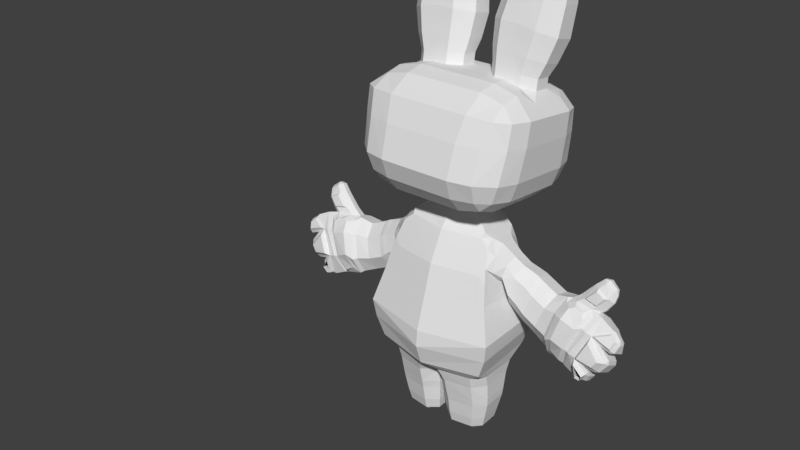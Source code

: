 # Source: Hare_wonderland.blend  (saved by Blender 2.79.0; exported with 4.5.12 LTS)
import bpy
from mathutils import Matrix  # noqa: F401  (used for matrix-valued properties, if any)

bpy.ops.wm.read_factory_settings(use_empty=True)
scene = bpy.context.scene
scene.name = 'Scene'

# ---- collections
col_collection_1 = bpy.data.collections.new('Collection 1'); scene.collection.children.link(col_collection_1)

# ---- materials (node trees are filled in below, after node groups)
mat_material = bpy.data.materials.new('Material')
mat_material.alpha_threshold = 0.0
mat_material.use_transparent_shadow = False
mat_material.roughness = 0.5
mat_material.line_color = (0.0, 0.0, 0.0, 1.0)

# ---- material node trees

# ---- world
world_world = bpy.data.worlds.new('World'); scene.world = world_world
world_world.color = (0.05088, 0.05088, 0.05088)
world_world.use_sun_shadow = False
world_world.sun_shadow_jitter_overblur = 0.0
world_world.cycles.sampling_method = 'MANUAL'

# ---- meshes
me_cube = bpy.data.meshes.new('Cube')
me_cube.from_pydata([(0.8092, 0.1037, 0.5572), (0.6679, -0.03277, 0.6102), (0.1969, 0.5882, 0.5191), (0.05567, 0.4606, 0.5797), (0.1969, 0.3208, 0.5996), (0.3382, 0.4606, 0.5797), (0.9182, 0.4312, 0.4204), (0.8013, 0.5804, 0.4463), (0.6679, 0.4566, 0.5403), (0.8092, 0.3134, 0.5273), (0.5185, 0.0148, 0.9755), (0.5185, 0.56, 0.8453), (0.328, 0.56, 0.8453), (0.1611, 0.4042, 0.8825), (0.4994, -0.01041, 0.7781), (0.7175, 0.004661, 0.9369), (0.8844, 0.152, 0.8674), (0.4994, 0.479, 0.7083), (0.8844, 0.3856, 0.8116), (0.7175, 0.5499, 0.8068), (0.0008858, -0.02876, 0.6495), (0.001136, -0.3304, -0.804), (0.3967, -0.2343, -0.804), (0.1611, 0.1706, 0.9383), (-0.4517, -1.021, -0.228), (-1.016, -0.4877, -0.2873), (-0.4444, -0.5119, -0.7731), (-0.7337, -0.9499, -0.2359), (-0.4444, -0.9349, -0.4797), (-0.7101, -0.8655, -0.477), (-0.9258, -0.4802, -0.5303), (-0.941, -0.7541, -0.2577), (-0.8537, -0.7299, -0.4921), (-0.4444, -0.7655, -0.6791), (-0.7218, -0.5034, -0.7083), (-0.7101, -0.7462, -0.6174), (-0.4517, 0.899, -0.4417), (-0.4444, 0.3276, -0.8665), (-1.016, 0.3655, -0.3823), (-0.4444, 0.8139, -0.6744), (-0.7337, 0.8277, -0.4338), (-0.7101, 0.7471, -0.6565), (-0.7218, 0.336, -0.8017), (-0.4444, 0.5981, -0.8309), (-0.7101, 0.5952, -0.7668), (-0.941, 0.6319, -0.412), (-0.9258, 0.3592, -0.6237), (-0.8537, 0.6115, -0.6414), (0.328, 0.0148, 0.9755), (1.058, -0.1482, 0.07367), (1.068, -0.1146, 0.373), (0.547, 0.06684, 1.274), (0.4994, -0.02876, 0.6495), (0.7765, 0.05572, 1.23), (-0.1318, 0.2378, 1.232), (0.4477, -0.2343, -0.804), (0.7251, -0.2258, -0.7392), (0.9291, -0.2026, -0.5612), (1.02, -0.2055, -0.3188), (0.0008861, -0.2706, 0.684), (0.001017, 0.8783, -0.05397), (0.001101, -1.021, -0.228), (0.001136, 0.3276, -0.8665), (0.001018, -0.9062, 0.1679), (0.000814, -0.7864, 0.4667), (0.0008861, -0.5062, 0.6442), (0.0008856, 0.4606, 0.5797), (0.0008856, 0.6816, 0.4748), (0.0008131, 0.8179, 0.2428), (0.001136, -0.5119, -0.7731), (0.001136, -0.7655, -0.6791), (0.001136, -0.9349, -0.4797), (-1.055, -0.4104, 0.1063), (-0.4689, -0.9062, 0.1679), (-0.4961, -0.2706, 0.684), (-0.9768, -0.658, 0.1371), (-1.065, -0.3693, 0.4085), (-0.9817, -0.6007, 0.4289), (-0.511, -0.7864, 0.4667), (-0.7616, -0.8399, 0.1597), (-0.8166, -0.7251, 0.4462), (-0.8059, -0.278, 0.6117), (-0.4961, -0.5062, 0.6442), (-0.7928, -0.5037, 0.5726), (-1.055, 0.3825, 0.007676), (-0.4961, 0.4606, 0.5797), (-0.4689, 0.8783, -0.05397), (-1.065, 0.4008, 0.301), (-0.9768, 0.6301, -0.02311), (-0.9817, 0.6298, 0.2571), (-0.4961, 0.6816, 0.4748), (-0.5438, 0.6651, 1.124), (-0.7928, 0.6648, 0.4059), (-0.7616, 0.8121, -0.04573), (-0.511, 0.8179, 0.2428), (-0.8166, 0.7542, 0.2398), (0.0011, 0.899, -0.4417), (0.001136, 0.8139, -0.6744), (0.001136, 0.5981, -0.8309), (0.1863, -0.9062, 0.1679), (0.2028, -0.7864, 0.4667), (0.1969, -0.5062, 0.6442), (0.3275, 0.06684, 1.274), (0.1969, 0.6816, 0.4748), (0.2028, 0.8179, 0.2428), (0.1767, -0.5119, -0.7731), (0.1767, -0.7655, -0.6791), (-0.7733, 0.654, 1.08), (0.1767, -0.9349, -0.4797), (0.1796, 0.899, -0.4417), (0.1767, 0.8139, -0.6744), (0.1767, 0.5981, -0.8309), (-0.3597, 0.3276, -0.8665), (-0.1763, -1.021, -0.228), (-0.183, 0.8783, -0.05397), (-0.1936, -0.2706, 0.684), (-0.1734, 0.5981, -0.8309), (-0.1734, 0.8139, -0.6744), (-0.1763, 0.899, -0.4417), (-0.1734, -0.9349, -0.4797), (-0.1734, -0.7655, -0.6791), (-0.1734, -0.5119, -0.7731), (-0.1995, 0.8179, 0.2428), (-0.1936, 0.6816, 0.4748), (-0.3242, 0.06684, 1.274), (-0.1936, -0.5062, 0.6442), (-0.1995, -0.7864, 0.4667), (-0.183, -0.9062, 0.1679), (0.1969, -0.2706, 0.684), (0.1863, 0.8783, -0.05397), (0.1796, -1.021, -0.228), (0.3629, 0.3276, -0.8665), (-1.016, -0.2055, -0.3188), (-0.9258, -0.2026, -0.5612), (-0.7218, -0.2258, -0.7392), (-0.4444, -0.2343, -0.804), (0.7765, 0.654, 1.08), (-0.7733, 0.05572, 1.23), (0.8199, 0.7542, 0.2398), (0.5143, 0.8179, 0.2428), (-0.4961, -0.02876, 0.6495), (-0.5438, 0.06684, 1.274), (-1.065, -0.1146, 0.373), (-1.055, -0.1482, 0.07367), (-0.3247, 0.0148, 0.9755), (0.7649, 0.8121, -0.04573), (-0.1578, 0.1706, 0.9383), (-0.3934, -0.2343, -0.804), (0.796, 0.6648, 0.4059), (-0.7142, 0.5499, 0.8068), (-0.8811, 0.3856, 0.8116), (-0.4961, 0.479, 0.7083), (-0.8811, 0.152, 0.8674), (-0.7142, 0.004661, 0.9369), (-0.4961, -0.01041, 0.7781), (-0.1578, 0.4042, 0.8825), (0.547, 0.6651, 1.124), (-0.3247, 0.56, 0.8453), (-0.5152, 0.56, 0.8453), (-0.5152, 0.0148, 0.9755), (0.4994, 0.6816, 0.4748), (0.985, 0.6298, 0.2571), (0.9801, 0.6301, -0.02311), (1.068, 0.4008, 0.301), (-0.8059, 0.3134, 0.5273), (-0.6646, 0.4566, 0.5403), (-0.798, 0.5804, 0.4463), (-0.915, 0.4312, 0.4204), (0.4722, 0.8783, -0.05397), (0.4994, 0.4606, 0.5797), (1.058, 0.3825, 0.007676), (0.796, -0.5037, 0.5726), (-0.3349, 0.4606, 0.5797), (-0.1936, 0.3208, 0.5996), (-0.05239, 0.4606, 0.5797), (-0.1936, 0.5882, 0.5191), (0.4994, -0.5062, 0.6442), (0.8092, -0.278, 0.6117), (0.8199, -0.7251, 0.4462), (0.7649, -0.8399, 0.1597), (-0.6646, -0.03277, 0.6102), (-0.8059, 0.1037, 0.5572), (-0.9137, -0.06883, 0.492), (-0.8059, -0.176, 0.5971), (0.5143, -0.7864, 0.4667), (0.985, -0.6007, 0.4289), (1.068, -0.3693, 0.4085), (0.9801, -0.658, 0.1371), (-0.1936, 0.1111, 0.6296), (-0.3349, -0.02876, 0.6495), (-0.1936, -0.1686, 0.6695), (-0.05239, -0.02876, 0.6495), (0.4994, -0.2706, 0.684), (0.4722, -0.9062, 0.1679), (-0.6646, 0.475, 0.669), (-0.8059, 0.3318, 0.6559), (1.058, -0.4104, 0.1063), (0.1351, 0.2378, 1.232), (0.857, 0.6115, -0.6414), (0.9291, 0.3592, -0.6237), (-0.1936, 0.3392, 0.7283), (-0.3349, 0.479, 0.7083), (-0.8059, 0.1221, 0.6859), (-0.6646, -0.01441, 0.7388), (0.9443, 0.6319, -0.412), (0.7134, 0.5952, -0.7668), (-0.3349, -0.01041, 0.7781), (-0.1936, 0.1294, 0.7582), (-0.3242, 0.6651, 1.124), (-0.9656, 0.2173, 1.15), (-0.9656, 0.4737, 1.086), (-0.1318, 0.4941, 1.167), (-0.1959, 0.3286, 1.565), (-0.3753, 0.1654, 1.585), (-0.5799, 0.1654, 1.585), (-0.5799, 0.7364, 1.517), (-0.1959, 0.5733, 1.536), (-0.3753, 0.7364, 1.517), (-0.7939, 0.1604, 1.542), (-0.9732, 0.3194, 1.487), (-0.7939, 0.7314, 1.475), (-0.9732, 0.5641, 1.458), (-0.9671, 0.5758, 1.7), (-0.8011, 0.7149, 1.724), (-0.4137, 0.2361, 1.795), (-0.6031, 0.2361, 1.795), (-0.6031, 0.7169, 1.764), (-0.2477, 0.5796, 1.773), (-0.2477, 0.3735, 1.786), (-0.8011, 0.2341, 1.755), (-0.9671, 0.3697, 1.713), (-0.4137, 0.7169, 1.764), (-0.8565, 0.5954, 1.838), (-0.8565, 0.3893, 1.852), (-0.3458, 0.6003, 1.876), (-0.3458, 0.3943, 1.889), (-0.6013, 0.6083, 1.919), (-0.6013, 0.4023, 1.932), (0.4477, 0.5981, -0.8309), (0.7251, 0.336, -0.8017), (-0.2348, 0.178, -0.9135), (-0.2348, -0.181, -0.8644), (0.7134, 0.7471, -0.6565), (0.737, 0.8277, -0.4338), (-0.1971, 0.133, -0.9789), (-0.1971, -0.1641, -0.9182), (0.4477, 0.8139, -0.6744), (1.02, 0.3655, -0.3823), (-0.264, 0.1775, -1.028), (-0.264, -0.2191, -0.9467), (0.4477, 0.3276, -0.8665), (0.455, 0.899, -0.4417), (-0.3927, 0.2166, -1.111), (-0.3927, -0.2718, -1.007), (0.7134, -0.7462, -0.6174), (0.7251, -0.5034, -0.7083), (-0.7452, 0.09016, -1.653), (-0.7415, -0.07907, -1.722), (0.4477, -0.7655, -0.6791), (0.857, -0.7299, -0.4921), (0.0007745, 0.2798, -1.649), (-0.7953, 0.02016, -1.405), (-0.768, 0.1116, -1.527), (0.0007743, -0.6864, -1.54), (0.9443, -0.7541, -0.2577), (0.9291, -0.4802, -0.5303), (0.0001181, 0.3082, -1.941), (-0.7415, 0.1671, -1.947), (-0.7415, -0.6307, -1.885), (0.0001178, -0.7878, -1.891), (0.7134, -0.8655, -0.477), (0.4477, -0.9349, -0.4797), (-0.0007086, 0.4, -2.286), (-0.859, 0.2305, -2.306), (-0.859, -0.7363, -2.327), (-0.0007089, -0.9251, -2.349), (0.737, -0.9499, -0.2359), (0.4477, -0.5119, -0.7731), (1.02, -0.4877, -0.2873), (0.455, -1.021, -0.228), (-0.1688, 0.4142, -2.501), (-0.8247, 0.2447, -2.517), (-0.1366, 0.4142, -2.784), (-0.7282, 0.2447, -2.78), (-0.2876, 0.5621, -2.417), (-0.2554, 0.5621, -2.7), (-0.2578, 0.6941, -2.316), (-0.2257, 0.6488, -2.595), (-0.001358, 0.7299, -2.235), (-0.0005972, 0.6846, -2.516), (-0.2408, 0.67, -2.004), (-0.001027, 0.7077, -1.883), (-0.2408, 0.5311, -2.074), (-0.001027, 0.5688, -1.952), (-0.2428, 0.4411, -2.318), (-0.003065, 0.4788, -2.197), (-0.2484, 0.1754, -3.349), (-0.03283, 4.053e-06, -3.351), (-0.0008459, 0.425, -2.813), (-0.0006445, 0.5996, -2.701), (-0.8247, -0.7084, -2.563), (-0.7282, -0.6693, -2.823), (-0.00048, -0.9431, -2.564), (-0.0005534, -0.8545, -2.831), (-0.6601, -0.02355, -3.346), (-0.5088, 0.1182, -3.347), (-0.02027, -0.4333, -3.351), (-0.1923, -0.5727, -3.35), (-0.537, -0.5139, -3.345), (-0.6671, -0.3702, -3.344), (-0.0004819, 0.1899, -2.968), (-0.1355, 0.2947, -2.968), (-0.07791, 0.3776, -2.864), (-0.0007569, 0.4023, -2.85), (-0.5578, 0.1944, -2.966), (-0.6845, 0.05171, -2.964), (-0.7055, 0.2151, -2.845), (-0.6841, -0.4451, -2.958), (-0.5514, -0.6068, -2.957), (-0.714, -0.6361, -2.859), (-0.135, -0.6925, -2.962), (-0.0005426, -0.59, -2.964), (-0.0005534, -0.8252, -2.862), (-0.2481, 0.2355, -3.136), (-0.02928, 0.03318, -3.136), (-0.6661, 0.006076, -3.131), (-0.5125, 0.1696, -3.134), (-0.5411, -0.5593, -3.125), (-0.6732, -0.3936, -3.125), (-0.01652, -0.4665, -3.132), (-0.1911, -0.6272, -3.129), (-0.03039, -0.4171, -3.454), (-0.04262, -0.01453, -3.454), (-0.533, -0.4919, -3.448), (-0.1977, -0.5466, -3.453), (-0.2523, 0.1484, -3.452), (-0.6596, -0.3584, -3.447), (-0.5056, 0.09531, -3.451), (-0.6528, -0.03641, -3.449), (-0.04462, -0.394, -3.658), (-0.05564, -0.03567, -3.65), (-0.4978, -0.4605, -3.665), (-0.1955, -0.5091, -3.664), (-0.2447, 0.1095, -3.649), (-0.612, -0.3416, -3.664), (-0.4731, 0.06227, -3.654), (-0.6058, -0.05492, -3.659), (-0.06592, -0.3684, -3.802), (-0.07582, -0.05185, -3.793), (-0.4732, -0.4272, -3.809), (-0.2015, -0.4702, -3.808), (-0.2457, 0.07638, -3.793), (-0.5758, -0.3221, -3.808), (-0.451, 0.03469, -3.798), (-0.5702, -0.06885, -3.803), (-0.4481, -0.3437, -3.886), (-0.2266, -0.3867, -3.884), (-0.4481, -0.2102, -3.886), (-0.2266, -0.2532, -3.884), (-0.4481, -0.07671, -3.886), (-0.2266, -0.1197, -3.884), (-0.7448, -0.2395, -1.705), (-0.7713, -0.3355, -1.603), (-0.7974, -0.2852, -1.461), (-0.8074, -0.1478, -1.38), (-0.6103, 0.1816, -1.371), (-0.5842, 0.08563, -1.242), (-0.5133, 0.2012, -1.206), (-0.495, 0.2076, -1.262), (-0.5842, -0.2717, -1.176), (-0.6065, -0.4186, -1.251), (-0.4953, -0.3943, -1.157), (-0.5188, -0.3412, -1.106), (-0.6757, -0.05354, -1.616), (-0.6543, 0.1636, -1.557), (-0.5867, 0.1713, -1.647), (-0.6951, 0.1585, -1.735), (-0.6565, -0.5115, -1.461), (-0.6757, -0.3441, -1.573), (-0.6923, -0.5683, -1.629), (-0.587, -0.5655, -1.542), (-0.6952, -0.3743, -1.34), (-0.6802, -0.2029, -1.24), (-0.674, 0.0067, -1.274), (-0.6823, 0.1207, -1.43), (-0.7141, -0.3173, -1.652), (-0.7117, -0.437, -1.52), (-0.6969, 0.09405, -1.589), (-0.7158, -0.1171, -1.673), (-0.8981, -0.2669, -1.595), (-0.8481, -0.3198, -1.81), (-0.9054, 0.05448, -1.51), (-0.9218, -0.1223, -1.474), (-0.7982, -0.04993, -1.988), (-0.8136, 0.1281, -1.883), (-0.8576, 0.1507, -1.694), (-0.8043, -0.2188, -1.963), (-0.9708, 0.1878, -1.771), (-1.039, 0.08629, -1.574), (-0.9001, -0.03471, -2.087), (-0.9132, 0.1603, -1.974), (-1.069, -0.1051, -1.535), (-1.044, -0.2641, -1.666), (-0.9797, -0.3251, -1.896), (-0.9176, -0.218, -2.06), (-1.03, 0.2018, -1.801), (-1.097, 0.09439, -1.597), (-0.9496, -0.02597, -2.128), (-0.9699, 0.1753, -2.01), (-1.121, -0.1047, -1.556), (-1.09, -0.2684, -1.692), (-1.022, -0.3292, -1.93), (-0.9613, -0.2163, -2.1), (-1.108, 0.2095, -1.844), (-1.17, 0.09668, -1.637), (-1.013, -0.01716, -2.177), (-1.045, 0.1861, -2.057), (-1.183, -0.1069, -1.595), (-1.142, -0.2713, -1.733), (-1.069, -0.3292, -1.976), (-1.014, -0.2111, -2.148), (-1.345, 0.1847, -1.95), (-1.397, 0.07658, -1.737), (-1.228, -0.04756, -2.272), (-1.28, 0.1572, -2.162), (-1.39, -0.1251, -1.686), (-1.333, -0.2913, -1.816), (-1.255, -0.3535, -2.056), (-1.211, -0.2391, -2.234), (-1.536, 0.162, -1.968), (-1.571, 0.05248, -1.705), (-1.421, -0.08678, -2.361), (-1.479, 0.1295, -2.229), (-1.489, -0.3338, -1.796), (-1.418, -0.403, -2.091), (-1.39, -0.2862, -2.312), (-1.582, 0.154, -1.974), (-1.917, -0.1525, -1.405), (-1.46, -0.1092, -2.39), (-1.522, 0.1197, -2.25), (-1.853, -0.09273, -1.391), (-1.532, -0.3704, -1.792), (-1.457, -0.4436, -2.104), (-1.427, -0.3201, -2.338), (-1.881, 0.05778, -2.038), (-2.113, -0.1204, -1.53), (-1.674, -0.1562, -2.463), (-1.764, 0.02987, -2.325), (-2.056, -0.1662, -1.476), (-1.872, -0.3687, -1.827), (-1.732, -0.4282, -2.15), (-1.653, -0.3277, -2.398), (-1.932, 0.03857, -2.059), (-2.049, -0.05563, -1.771), (-1.693, -0.1754, -2.467), (-1.793, 0.01066, -2.336), (-2.049, -0.2364, -1.69), (-1.938, -0.3879, -1.848), (-1.775, -0.4474, -2.159), (-1.676, -0.3469, -2.401), (-1.852, -0.02364, -1.414), (-1.907, 0.01651, -1.462), (-2.045, -0.01615, -1.539), (-2.107, -0.08045, -1.548), (-1.699, 0.02141, -1.706), (-1.612, -0.02361, -1.676), (-1.61, 0.06287, -1.755), (-1.603, -0.122, -1.645), (-1.686, -0.192, -1.634), (-1.58, -0.231, -1.667), (-1.55, -0.1577, -1.639), (-1.974, -0.09562, -1.715), (-1.899, -0.02022, -1.732), (-1.957, -0.01758, -1.801), (-1.881, -0.2093, -1.652), (-1.972, -0.1564, -1.688), (-2.029, -0.2316, -1.682), (-1.944, -0.2572, -1.705), (-1.701, -0.03093, -1.592), (-1.777, 0.0155, -1.631), (-1.772, -0.1799, -1.564), (-1.696, -0.1108, -1.566), (-1.954, -0.02227, -1.676), (-2.027, -0.09663, -1.668), (-2.027, -0.1428, -1.647), (-1.948, -0.1958, -1.602), (-1.988, -0.1034, -1.329), (-2.089, -0.1143, -1.402), (-1.935, -0.0008276, -1.328), (-1.94, -0.05584, -1.31), (-2.12, -0.04607, -1.465), (-2.072, 0.005137, -1.45), (-1.973, 0.03115, -1.373), (-2.127, -0.07786, -1.452), (-2.105, -0.01732, -1.403), (-2.006, 0.008694, -1.326), (-2.106, -0.06275, -1.386), (-2.005, -0.04953, -1.307), (-2.024, -0.198, -1.478), (-1.941, -0.2205, -1.574), (-1.918, -0.1875, -1.424), (-1.808, -0.2084, -1.545), (-1.624, -0.4237, -1.778), (-1.549, -0.4771, -2.051), (-1.505, -0.3868, -2.259), (-1.804, -0.4203, -1.841), (-1.692, -0.4642, -2.118), (-1.62, -0.391, -2.335), (-1.724, -0.2927, -1.649), (-1.664, -0.3218, -1.67), (-1.857, -0.3387, -1.737), (-1.828, -0.3041, -1.684), (0.8092, 0.3318, 0.6559), (0.6679, 0.475, 0.669), (0.05567, -0.02876, 0.6495), (0.1969, -0.1686, 0.6695), (0.3382, -0.02876, 0.6495), (0.1969, 0.1111, 0.6296), (0.8092, -0.176, 0.5971), (0.917, -0.06883, 0.492), (-1.874, -0.4389, -2.449), (-1.868, -0.489, -2.253), (-1.966, -0.4601, -2.386), (-1.926, -0.4328, -2.465), (-2.205, -0.3304, -1.804), (-2.053, -0.3949, -1.858), (-2.267, -0.3499, -1.861), (-2.239, -0.3924, -1.932), (-2.005, -0.447, -1.932), (-1.903, -0.4929, -2.149), (-2.143, -0.4574, -2.119), (-2.082, -0.4729, -2.198), (-2.106, -0.06986, -2.125), (-1.998, 0.002459, -2.11), (-2.212, -0.1109, -1.885), (-2.224, -0.1496, -1.839), (-2.196, -0.1088, -1.842), (-1.864, -0.2496, -2.537), (-1.882, -0.1964, -2.532), (-1.838, -0.212, -2.537), (-1.903, -0.007916, -2.402), (-1.966, -0.09948, -2.404), (-2.224, -0.2411, -1.79), (-2.207, -0.2891, -1.797), (-2.194, -0.2647, -1.76), (-2.004, -0.3761, -1.869), (-2.111, -0.3665, -1.949), (-1.948, -0.4136, -2.256), (-1.855, -0.4426, -2.184), (-1.863, -0.3731, -2.456), (-1.855, -0.3312, -2.5), (-1.821, -0.3602, -2.471), (-2.204, -0.391, -2.14), (-2.237, -0.3513, -2.109), (-2.238, -0.3546, -2.164), (-2.115, -0.4135, -2.255), (-2.147, -0.3775, -2.286), (-2.093, -0.3859, -2.303), (-2.122, -0.1409, -2.398), (-2.106, -0.1784, -2.404), (-2.156, -0.1895, -2.377), (-2.21, -0.1314, -2.258), (-2.236, -0.1795, -2.256), (-2.23, -0.1594, -2.21), (-2.266, -0.1226, -2.109), (-2.257, -0.142, -2.127), (-2.297, -0.1808, -2.079), (-2.307, -0.1728, -1.933), (-2.327, -0.227, -1.938), (-2.311, -0.2135, -1.887), (-2.309, -0.2702, -1.858), (-2.322, -0.2935, -1.907), (-2.292, -0.3154, -1.873), (-2.255, -0.3727, -1.969), (-2.287, -0.3401, -1.997), (-2.244, -0.3546, -2.011), (-1.944, -0.2245, -2.537), (-1.926, -0.2696, -2.547), (-1.973, -0.2648, -2.528), (-1.994, -0.1705, -2.476), (-2.013, -0.2303, -2.469), (-2.009, -0.1827, -2.428), (-1.991, -0.4024, -2.369), (-2.012, -0.3852, -2.337), (-2.016, -0.356, -2.407), (-1.935, -0.3647, -2.479), (-1.973, -0.3261, -2.501), (-1.922, -0.3241, -2.523), (0.1969, 0.3392, 0.7283), (0.3382, 0.479, 0.7083), (0.8092, 0.1221, 0.6859), (0.6679, -0.01441, 0.7388), (0.3382, -0.01041, 0.7781), (0.1969, 0.1294, 0.7582), (0.3275, 0.6651, 1.124), (0.9689, 0.2173, 1.15), (0.9689, 0.4737, 1.086), (0.1351, 0.4941, 1.167), (0.1992, 0.3286, 1.565), (0.3785, 0.1654, 1.585), (0.5832, 0.1654, 1.585), (0.5832, 0.7364, 1.517), (0.1992, 0.5733, 1.536), (0.3785, 0.7364, 1.517), (0.7972, 0.1604, 1.542), (0.9765, 0.3194, 1.487), (0.7972, 0.7314, 1.475), (0.9765, 0.5641, 1.458), (0.9704, 0.5758, 1.7), (0.8044, 0.7149, 1.724), (0.417, 0.2361, 1.795), (0.6064, 0.2361, 1.795), (0.6064, 0.7169, 1.764), (0.251, 0.5796, 1.773), (0.251, 0.3735, 1.786), (0.8044, 0.2341, 1.755), (0.9704, 0.3697, 1.713), (0.417, 0.7169, 1.764), (0.8598, 0.5954, 1.838), (0.8598, 0.3893, 1.852), (0.349, 0.6003, 1.876), (0.349, 0.3943, 1.889), (0.6046, 0.6083, 1.919), (0.6046, 0.4023, 1.932), (0.001136, 0.2544, -0.9135), (0.2381, 0.178, -0.9135), (0.2381, -0.181, -0.8644), (0.001136, -0.2669, -0.8644), (0.0005897, 0.1862, -0.9813), (0.2003, 0.133, -0.9789), (0.2003, -0.1641, -0.9182), (0.00059, -0.2233, -0.9155), (0.0007404, 0.2484, -1.031), (0.2673, 0.1775, -1.028), (0.2673, -0.2191, -0.9467), (0.0007404, -0.2981, -0.9431), (0.0009212, 0.3034, -1.114), (0.396, 0.2166, -1.111), (0.396, -0.2718, -1.007), (0.0009214, -0.3686, -1.005), (0.001504, 0.2934, -1.264), (0.7485, 0.09016, -1.653), (0.7448, -0.07907, -1.722), (0.001504, -0.49, -1.155), (0.7986, 0.02016, -1.405), (0.7713, 0.1116, -1.527), (0.7448, 0.1671, -1.947), (0.7448, -0.6307, -1.885), (0.8623, 0.2305, -2.306), (0.8623, -0.7363, -2.327), (0.172, 0.4142, -2.501), (0.828, 0.2447, -2.517), (0.1399, 0.4142, -2.784), (0.7315, 0.2447, -2.78), (0.2909, 0.5621, -2.417), (0.2587, 0.5621, -2.7), (0.2611, 0.6941, -2.316), (0.2289, 0.6488, -2.595), (0.244, 0.67, -2.004), (0.244, 0.5311, -2.074), (0.2461, 0.4411, -2.318), (0.2517, 0.1754, -3.349), (0.03612, 4.053e-06, -3.351), (0.828, -0.7084, -2.563), (0.7315, -0.6693, -2.823), (0.6634, -0.02355, -3.346), (0.5121, 0.1182, -3.347), (0.02355, -0.4333, -3.351), (0.1956, -0.5727, -3.35), (0.5402, -0.5139, -3.345), (0.6704, -0.3702, -3.344), (0.1388, 0.2947, -2.968), (0.0812, 0.3776, -2.864), (0.5611, 0.1944, -2.966), (0.6878, 0.05171, -2.964), (0.7088, 0.2151, -2.845), (0.6874, -0.4451, -2.958), (0.5547, -0.6068, -2.957), (0.7173, -0.6361, -2.859), (0.1383, -0.6925, -2.962), (0.2514, 0.2355, -3.136), (0.03256, 0.03318, -3.136), (0.6694, 0.006076, -3.131), (0.5158, 0.1696, -3.134), (0.5444, -0.5593, -3.125), (0.6765, -0.3936, -3.125), (0.0198, -0.4665, -3.132), (0.1944, -0.6272, -3.129), (0.03368, -0.4171, -3.454), (0.04591, -0.01453, -3.454), (0.5363, -0.4919, -3.448), (0.201, -0.5466, -3.453), (0.2556, 0.1484, -3.452), (0.6629, -0.3584, -3.447), (0.5089, 0.09531, -3.451), (0.6561, -0.03641, -3.449), (0.04791, -0.394, -3.658), (0.05893, -0.03567, -3.65), (0.5011, -0.4605, -3.665), (0.1988, -0.5091, -3.664), (0.248, 0.1095, -3.649), (0.6152, -0.3416, -3.664), (0.4764, 0.06227, -3.654), (0.6091, -0.05492, -3.659), (0.0692, -0.3684, -3.802), (0.07911, -0.05185, -3.793), (0.4765, -0.4272, -3.809), (0.2048, -0.4702, -3.808), (0.249, 0.07638, -3.793), (0.579, -0.3221, -3.808), (0.4543, 0.03469, -3.798), (0.5735, -0.06885, -3.803), (0.4514, -0.3437, -3.886), (0.2299, -0.3867, -3.884), (0.4514, -0.2102, -3.886), (0.2299, -0.2532, -3.884), (0.4514, -0.07671, -3.886), (0.2299, -0.1197, -3.884), (0.7481, -0.2395, -1.705), (0.7746, -0.3355, -1.603), (0.8007, -0.2852, -1.461), (0.8107, -0.1478, -1.38), (0.6135, 0.1816, -1.371), (0.5875, 0.08563, -1.242), (0.5166, 0.2012, -1.206), (0.4983, 0.2076, -1.262), (0.5875, -0.2717, -1.176), (0.6098, -0.4186, -1.251), (0.4986, -0.3943, -1.157), (0.5221, -0.3412, -1.106), (0.679, -0.05354, -1.616), (0.6576, 0.1636, -1.557), (0.59, 0.1713, -1.647), (0.6984, 0.1585, -1.735), (0.6598, -0.5115, -1.461), (0.679, -0.3441, -1.573), (0.6956, -0.5683, -1.629), (0.5903, -0.5655, -1.542), (0.6984, -0.3743, -1.34), (0.6835, -0.2029, -1.24), (0.6773, 0.0067, -1.274), (0.6856, 0.1207, -1.43), (0.7174, -0.3173, -1.652), (0.715, -0.437, -1.52), (0.7002, 0.09405, -1.589), (0.7191, -0.1171, -1.673), (0.9014, -0.2669, -1.595), (0.8514, -0.3198, -1.81), (0.9087, 0.05448, -1.51), (0.925, -0.1223, -1.474), (0.8015, -0.04993, -1.988), (0.8169, 0.1281, -1.883), (0.8609, 0.1507, -1.694), (0.8076, -0.2188, -1.963), (0.9741, 0.1878, -1.771), (1.042, 0.08629, -1.574), (0.9034, -0.03471, -2.087), (0.9164, 0.1603, -1.974), (1.072, -0.1051, -1.535), (1.047, -0.2641, -1.666), (0.983, -0.3251, -1.896), (0.9209, -0.218, -2.06), (1.034, 0.2018, -1.801), (1.101, 0.09439, -1.597), (0.9528, -0.02597, -2.128), (0.9732, 0.1753, -2.01), (1.125, -0.1047, -1.556), (1.094, -0.2684, -1.692), (1.025, -0.3292, -1.93), (0.9646, -0.2163, -2.1), (1.112, 0.2095, -1.844), (1.173, 0.09668, -1.637), (1.016, -0.01716, -2.177), (1.049, 0.1861, -2.057), (1.187, -0.1069, -1.595), (1.146, -0.2713, -1.733), (1.073, -0.3292, -1.976), (1.018, -0.2111, -2.148), (1.349, 0.1847, -1.95), (1.4, 0.07658, -1.737), (1.231, -0.04756, -2.272), (1.283, 0.1572, -2.162), (1.394, -0.1251, -1.686), (1.337, -0.2913, -1.816), (1.258, -0.3535, -2.056), (1.214, -0.2391, -2.234), (1.539, 0.162, -1.968), (1.574, 0.05248, -1.705), (1.424, -0.08678, -2.361), (1.482, 0.1295, -2.229), (1.553, -0.1577, -1.639), (1.493, -0.3338, -1.796), (1.422, -0.403, -2.091), (1.393, -0.2862, -2.312), (1.585, 0.154, -1.974), (1.921, -0.1525, -1.405), (1.463, -0.1092, -2.39), (1.525, 0.1197, -2.25), (1.857, -0.09273, -1.391), (1.536, -0.3704, -1.792), (1.461, -0.4436, -2.104), (1.43, -0.3201, -2.338), (1.885, 0.05778, -2.038), (2.116, -0.1204, -1.53), (1.677, -0.1562, -2.463), (1.767, 0.02987, -2.325), (2.059, -0.1662, -1.476), (1.875, -0.3687, -1.827), (1.735, -0.4282, -2.15), (1.656, -0.3277, -2.398), (1.935, 0.03857, -2.059), (2.053, -0.05563, -1.771), (1.696, -0.1754, -2.467), (1.796, 0.01066, -2.336), (2.052, -0.2364, -1.69), (1.942, -0.3879, -1.848), (1.778, -0.4474, -2.159), (1.679, -0.3469, -2.401), (1.855, -0.02364, -1.414), (1.91, 0.01651, -1.462), (2.049, -0.01615, -1.539), (2.111, -0.08045, -1.548), (1.702, 0.02141, -1.706), (1.616, -0.02361, -1.676), (1.614, 0.06287, -1.755), (1.606, -0.122, -1.645), (1.689, -0.192, -1.634), (1.584, -0.231, -1.667), (1.978, -0.09562, -1.715), (1.902, -0.02022, -1.732), (1.961, -0.01758, -1.801), (1.884, -0.2093, -1.652), (1.975, -0.1564, -1.688), (2.033, -0.2316, -1.682), (1.947, -0.2572, -1.705), (1.704, -0.03093, -1.592), (1.781, 0.0155, -1.631), (1.776, -0.1799, -1.564), (1.7, -0.1108, -1.566), (1.958, -0.02227, -1.676), (2.03, -0.09663, -1.668), (2.031, -0.1428, -1.647), (1.951, -0.1958, -1.602), (1.991, -0.1034, -1.329), (2.092, -0.1143, -1.402), (1.939, -0.0008276, -1.328), (1.943, -0.05584, -1.31), (2.124, -0.04607, -1.465), (2.076, 0.005137, -1.45), (1.976, 0.03115, -1.373), (2.13, -0.07786, -1.452), (2.109, -0.01732, -1.403), (2.009, 0.008694, -1.326), (2.109, -0.06275, -1.386), (2.008, -0.04953, -1.307), (2.027, -0.198, -1.478), (1.945, -0.2205, -1.574), (1.921, -0.1875, -1.424), (1.811, -0.2084, -1.545), (1.628, -0.4237, -1.778), (1.552, -0.4771, -2.051), (1.508, -0.3868, -2.259), (1.808, -0.4203, -1.841), (1.696, -0.4642, -2.118), (1.624, -0.391, -2.335), (1.728, -0.2927, -1.649), (1.667, -0.3218, -1.67), (1.86, -0.3387, -1.737), (1.832, -0.3041, -1.684), (1.877, -0.4389, -2.449), (1.871, -0.489, -2.253), (1.97, -0.4601, -2.386), (1.929, -0.4328, -2.465), (2.208, -0.3304, -1.804), (2.056, -0.3949, -1.858), (2.271, -0.3499, -1.861), (2.243, -0.3924, -1.932), (2.008, -0.447, -1.932), (1.906, -0.4929, -2.149), (2.146, -0.4574, -2.119), (2.085, -0.4729, -2.198), (2.109, -0.06986, -2.125), (2.002, 0.002459, -2.11), (2.215, -0.1109, -1.885), (2.227, -0.1496, -1.839), (2.199, -0.1088, -1.842), (1.867, -0.2496, -2.537), (1.885, -0.1964, -2.532), (1.841, -0.212, -2.537), (1.906, -0.007916, -2.402), (1.969, -0.09948, -2.404), (2.227, -0.2411, -1.79), (2.211, -0.2891, -1.797), (2.198, -0.2647, -1.76), (2.007, -0.3761, -1.869), (2.114, -0.3665, -1.949), (1.951, -0.4136, -2.256), (1.858, -0.4426, -2.184), (1.866, -0.3731, -2.456), (1.858, -0.3312, -2.5), (1.824, -0.3602, -2.471), (2.207, -0.391, -2.14), (2.24, -0.3513, -2.109), (2.242, -0.3546, -2.164), (2.119, -0.4135, -2.255), (2.15, -0.3775, -2.286), (2.097, -0.3859, -2.303), (2.125, -0.1409, -2.398), (2.109, -0.1784, -2.404), (2.16, -0.1895, -2.377), (2.214, -0.1314, -2.258), (2.239, -0.1795, -2.256), (2.234, -0.1594, -2.21), (2.269, -0.1226, -2.109), (2.26, -0.142, -2.127), (2.3, -0.1808, -2.079), (2.311, -0.1728, -1.933), (2.331, -0.227, -1.938), (2.314, -0.2135, -1.887), (2.312, -0.2702, -1.858), (2.325, -0.2935, -1.907), (2.295, -0.3154, -1.873), (2.258, -0.3727, -1.969), (2.29, -0.3401, -1.997), (2.248, -0.3546, -2.011), (1.947, -0.2245, -2.537), (1.93, -0.2696, -2.547), (1.976, -0.2648, -2.528), (1.998, -0.1705, -2.476), (2.016, -0.2303, -2.469), (2.013, -0.1827, -2.428), (1.994, -0.4024, -2.369), (2.015, -0.3852, -2.337), (2.02, -0.356, -2.407), (1.938, -0.3647, -2.479), (1.977, -0.3261, -2.501), (1.925, -0.3241, -2.523)], [], [(114, 118, 36, 86), (147, 121, 26, 135), (132, 143, 84, 38), (140, 189, 206, 154), (113, 127, 73, 24), (197, 598, 602, 597), (102, 599, 598, 197), (156, 601, 606, 136), (603, 617, 612, 601), (606, 609, 608, 607), (10, 51, 102, 48), (23, 197, 597, 13), (48, 102, 197, 23), (18, 596, 595, 16), (15, 53, 51, 10), (16, 595, 53, 15), (12, 594, 156, 11), (13, 597, 594, 12), (597, 602, 603, 594), (24, 27, 29, 28), (27, 31, 32, 29), (25, 30, 32, 31), (30, 34, 35, 32), (26, 33, 35, 34), (33, 28, 29, 35), (29, 32, 35), (36, 39, 41, 40), (39, 43, 44, 41), (37, 42, 44, 43), (42, 46, 47, 44), (38, 45, 47, 46), (45, 40, 41, 47), (41, 44, 47), (136, 606, 607, 596), (589, 12, 11, 17), (588, 13, 12, 589), (17, 11, 19, 513), (590, 16, 15, 591), (591, 15, 10, 14), (512, 18, 16, 590), (593, 23, 13, 588), (14, 10, 48, 592), (19, 136, 596, 18), (517, 516, 592, 593), (513, 512, 9, 8), (1, 0, 590, 591), (588, 589, 5, 4), (72, 75, 77, 76), (75, 79, 80, 77), (73, 78, 80, 79), (78, 82, 83, 80), (74, 81, 83, 82), (81, 76, 77, 83), (77, 80, 83), (84, 87, 89, 88), (85, 90, 92, 166, 165), (164, 181, 202, 195), (90, 94, 95, 92), (86, 93, 95, 94), (93, 88, 89, 95), (89, 92, 95), (517, 514, 515, 516), (1, 518, 519, 0), (5, 2, 3, 4), (112, 37, 43, 116), (116, 43, 39, 117), (117, 39, 36, 118), (9, 6, 7, 8), (519, 50, 163, 6, 9, 0), (5, 589, 17, 169), (113, 24, 28, 119), (119, 28, 33, 120), (120, 33, 26, 121), (192, 177, 518, 1, 52), (11, 156, 136, 19), (513, 19, 18, 512), (132, 38, 46, 133), (133, 46, 42, 134), (134, 42, 37, 135), (24, 73, 79, 27), (27, 79, 75, 31), (31, 75, 72, 25), (38, 84, 88, 45), (45, 88, 93, 40), (40, 93, 86, 36), (592, 48, 23, 593), (131, 250, 55, 22), (278, 58, 49, 196), (114, 86, 94, 122), (122, 94, 90, 123), (67, 123, 175, 174, 66), (115, 74, 82, 125), (125, 82, 78, 126), (126, 78, 73, 127), (85, 165, 194, 151), (87, 167, 166, 92, 89), (142, 87, 84, 143), (103, 2, 5, 169, 160), (278, 265, 57, 58), (265, 255, 56, 57), (255, 277, 55, 56), (517, 593, 588, 4), (177, 186, 50, 519, 518), (1, 591, 14, 52), (186, 196, 49, 50), (21, 627, 626, 22), (131, 625, 624, 62), (60, 129, 109, 96), (21, 22, 105, 69), (515, 128, 192, 52, 516), (61, 130, 99, 63), (20, 191, 190, 115, 59), (62, 98, 111, 131), (98, 97, 110, 111), (64, 126, 127, 63), (65, 125, 126, 64), (59, 115, 125, 65), (66, 174, 173, 188, 191, 20), (68, 122, 123, 67), (60, 114, 122, 68), (70, 120, 121, 69), (71, 119, 120, 70), (61, 113, 119, 71), (97, 117, 118, 96), (98, 116, 117, 97), (62, 112, 116, 98), (61, 63, 127, 113), (190, 189, 140, 74, 115), (21, 69, 121, 147), (60, 96, 118, 114), (97, 96, 109, 110), (61, 71, 108, 130), (71, 70, 106, 108), (70, 69, 105, 106), (60, 68, 104, 129), (68, 67, 103, 104), (66, 20, 514, 517, 4, 3), (59, 65, 101, 128), (65, 64, 100, 101), (64, 63, 99, 100), (20, 59, 128, 515, 514), (50, 49, 170, 163), (163, 161, 148, 7, 6), (169, 17, 513, 8), (100, 99, 193, 184), (101, 100, 184, 176), (128, 101, 176, 192), (112, 62, 624, 240), (21, 147, 241, 627), (67, 66, 3, 2, 103), (104, 103, 160, 139), (129, 104, 139, 168), (243, 251, 168, 145), (76, 142, 143, 72), (180, 140, 154, 203), (81, 183, 182, 142, 76), (204, 243, 145, 162), (247, 204, 162, 170), (188, 173, 200, 207), (34, 134, 135, 26), (30, 133, 134, 34), (25, 132, 133, 30), (264, 278, 196, 187), (276, 264, 187, 179), (279, 276, 179, 193), (123, 90, 85, 172, 175), (25, 72, 143, 132), (112, 147, 135, 37), (56, 55, 250, 239), (206, 207, 146, 144), (194, 195, 150, 149), (158, 149, 107, 91), (57, 56, 239, 199), (74, 140, 180, 183, 81), (58, 57, 199, 247), (106, 105, 277, 258), (108, 106, 258, 271), (172, 85, 151, 201), (182, 181, 164, 167, 87, 142), (130, 108, 271, 279), (110, 109, 251, 246), (164, 165, 166, 167), (111, 110, 246, 238), (172, 173, 174, 175), (131, 111, 238, 250), (180, 181, 182, 183), (161, 138, 148), (188, 189, 190, 191), (200, 173, 172, 201), (145, 138, 161, 162), (168, 139, 138, 145), (160, 148, 138, 139), (180, 203, 202, 181), (194, 165, 164, 195), (9, 512, 590, 0), (188, 207, 206, 189), (169, 8, 7, 148, 160), (149, 150, 210, 107), (154, 206, 144, 159), (207, 200, 155, 146), (195, 202, 152, 150), (203, 154, 159, 153), (202, 203, 153, 152), (151, 194, 149, 158), (200, 201, 157, 155), (201, 151, 158, 157), (107, 210, 221, 220), (211, 208, 217, 216), (155, 157, 208, 211), (157, 158, 91, 208), (152, 153, 137, 209), (153, 159, 141, 137), (150, 152, 209, 210), (144, 146, 54, 124), (146, 155, 211, 54), (159, 144, 124, 141), (220, 221, 222, 223), (217, 215, 226, 231), (91, 107, 220, 215), (124, 54, 212, 213), (54, 211, 216, 212), (210, 209, 219, 221), (208, 91, 215, 217), (141, 124, 213, 214), (137, 141, 214, 218), (209, 137, 218, 219), (228, 227, 234, 235), (222, 230, 233, 232), (216, 217, 231, 227), (214, 213, 224, 225), (221, 219, 230, 222), (219, 218, 229, 230), (213, 212, 228, 224), (215, 220, 223, 226), (212, 216, 227, 228), (218, 214, 225, 229), (235, 234, 236, 237), (233, 237, 236, 232), (225, 237, 233, 229), (224, 235, 237, 225), (228, 235, 224), (230, 229, 233), (226, 236, 234, 231), (226, 223, 232, 236), (222, 232, 223), (227, 231, 234), (240, 624, 628, 244), (170, 162, 161, 163), (185, 171, 178), (177, 171, 185, 186), (192, 176, 171, 177), (147, 112, 240, 241), (184, 178, 171, 176), (245, 244, 248, 249), (627, 241, 245, 631), (241, 240, 244, 245), (193, 179, 178, 184), (187, 185, 178, 179), (635, 249, 253, 639), (248, 632, 636, 252), (196, 186, 185, 187), (242, 198, 205), (244, 628, 632, 248), (631, 245, 249, 635), (204, 198, 242, 243), (247, 199, 198, 204), (249, 248, 252, 253), (239, 205, 198, 199), (250, 238, 205, 239), (246, 242, 205, 238), (376, 375, 260, 266, 267), (639, 253, 372, 371, 643), (251, 243, 242, 246), (365, 374, 387, 384), (377, 370, 381, 386), (252, 636, 640, 368, 367), (270, 254, 259), (258, 254, 270, 271), (277, 255, 254, 258), (265, 259, 254, 255), (278, 264, 259, 265), (253, 252, 367, 366, 369, 372), (268, 267, 273, 274), (269, 268, 274, 275), (373, 378, 385, 388), (382, 383, 261, 364), (263, 380, 379, 268, 269), (276, 270, 259, 264), (279, 271, 270, 276), (273, 272, 280, 281), (130, 279, 193, 99), (52, 14, 592, 516), (58, 247, 170, 49), (267, 266, 272, 273), (22, 55, 277, 105), (281, 280, 282, 283), (282, 280, 284, 285), (285, 284, 286, 287), (287, 286, 288, 289), (288, 286, 290, 291), (291, 290, 292, 293), (293, 292, 294, 295), (272, 295, 294, 280), (280, 294, 292, 284), (284, 292, 290, 286), (282, 298, 313, 312), (282, 285, 299, 298), (285, 287, 289, 299), (310, 321, 329, 324), (281, 283, 301, 300), (273, 281, 300, 274), (300, 301, 303, 302), (274, 300, 302, 275), (324, 329, 306, 297), (317, 315, 325, 328), (303, 301, 319, 318, 320, 322), (307, 308, 333, 334), (320, 318, 327, 330), (283, 282, 312, 311, 314, 316), (316, 315, 317, 319, 301, 283), (310, 311, 312, 313), (314, 315, 316), (317, 318, 319), (320, 321, 322), (317, 328, 327, 318), (329, 321, 320, 330), (314, 326, 325, 315), (310, 324, 323, 311), (314, 311, 323, 326), (325, 326, 305, 304), (329, 330, 307, 306), (330, 327, 308, 307), (327, 328, 309, 308), (328, 325, 304, 309), (323, 324, 297, 296), (326, 323, 296, 305), (337, 335, 343, 345), (309, 304, 338, 336), (306, 307, 334, 331), (296, 297, 332, 335), (297, 306, 331, 332), (305, 296, 335, 337), (304, 305, 337, 338), (308, 309, 336, 333), (343, 340, 348, 351), (338, 337, 345, 346), (333, 336, 344, 341), (334, 333, 341, 342), (336, 338, 346, 344), (331, 334, 342, 339), (335, 332, 340, 343), (332, 331, 339, 340), (350, 349, 355, 356), (340, 339, 347, 348), (345, 343, 351, 353), (346, 345, 353, 354), (341, 344, 352, 349), (342, 341, 349, 350), (344, 346, 354, 352), (339, 342, 350, 347), (356, 355, 357, 358), (358, 357, 359, 360), (351, 360, 359, 353), (353, 359, 357, 354), (354, 357, 355, 352), (349, 352, 355), (351, 348, 360), (347, 358, 360, 348), (350, 356, 358, 347), (363, 364, 392, 389), (643, 371, 370, 377, 380, 263), (369, 366, 383, 382), (379, 378, 373, 376, 267, 268), (365, 366, 367, 368), (369, 370, 371, 372), (373, 374, 375, 376), (377, 378, 379, 380), (369, 382, 381, 370), (385, 378, 377, 386), (365, 384, 383, 366), (373, 388, 387, 374), (365, 368, 640, 260, 375, 374), (388, 385, 361, 257), (384, 387, 256, 262), (383, 384, 262, 261), (385, 386, 362, 361), (386, 381, 363, 362), (381, 382, 364, 363), (387, 388, 257, 256), (395, 394, 400, 397), (364, 261, 391, 392), (256, 257, 393, 394), (257, 361, 396, 393), (362, 363, 389, 390), (262, 256, 394, 395), (361, 362, 390, 396), (261, 262, 395, 391), (400, 399, 407, 408), (392, 391, 398, 401), (389, 392, 401, 402), (394, 393, 399, 400), (393, 396, 404, 399), (396, 390, 403, 404), (390, 389, 402, 403), (391, 395, 397, 398), (407, 412, 420, 415), (397, 400, 408, 405), (402, 401, 409, 410), (401, 398, 406, 409), (398, 397, 405, 406), (399, 404, 412, 407), (404, 403, 411, 412), (403, 402, 410, 411), (417, 414, 422, 425), (412, 411, 419, 420), (411, 410, 418, 419), (408, 407, 415, 416), (405, 408, 416, 413), (410, 409, 417, 418), (409, 406, 414, 417), (406, 405, 413, 414), (421, 424, 432, 429), (414, 413, 421, 422), (415, 420, 428, 423), (420, 419, 427, 428), (419, 418, 426, 427), (416, 415, 423, 424), (413, 416, 424, 421), (418, 417, 425, 426), (434, 433, 441, 442), (426, 425, 470, 433), (425, 422, 430, 470), (422, 421, 429, 430), (423, 428, 435, 431), (428, 427, 434, 435), (427, 426, 433, 434), (424, 423, 431, 432), (438, 443, 451, 446), (432, 431, 438, 439), (429, 432, 439, 436), (453, 473, 444, 452), (430, 429, 436, 466), (464, 472, 482, 479), (431, 435, 443, 438), (435, 434, 442, 443), (437, 448, 498, 500), (449, 450, 506, 505), (474, 477, 510, 511), (439, 438, 446, 447), (436, 439, 447, 444), (474, 468, 480, 485), (467, 465, 478, 481), (470, 430, 465, 467), (540, 538, 576, 579), (449, 477, 476, 456, 457), (471, 475, 484, 483), (446, 451, 459, 454), (451, 450, 458, 459), (450, 449, 457, 458), (447, 446, 454, 455), (444, 447, 455, 452), (555, 548, 529, 531), (542, 535, 569, 570), (445, 448, 487, 493), (476, 475, 471, 453, 456), (433, 470, 469, 441), (443, 442, 503, 504), (464, 465, 430, 466), (467, 468, 469, 470), (471, 472, 473, 453), (474, 475, 476, 477), (471, 483, 482, 472), (478, 465, 464, 479), (474, 485, 484, 475), (467, 481, 480, 468), (464, 466, 436, 444, 473, 472), (482, 483, 463, 462), (480, 481, 440, 437), (481, 478, 460, 440), (483, 484, 445, 463), (479, 482, 462, 461), (484, 485, 448, 445), (478, 479, 461, 460), (492, 491, 494, 495), (448, 437, 486, 487), (440, 460, 488, 489), (462, 463, 490, 491), (461, 462, 491, 492), (463, 445, 493, 490), (460, 461, 492, 488), (437, 440, 489, 486), (495, 494, 496, 497), (486, 497, 496, 487), (493, 496, 494, 490), (488, 495, 497, 489), (491, 490, 494), (493, 487, 496), (486, 489, 497), (492, 495, 488), (499, 501, 500, 498), (480, 437, 500, 501), (485, 480, 501, 499), (448, 485, 499, 498), (504, 503, 506, 507), (503, 502, 505, 506), (502, 509, 508, 511, 510, 505), (441, 469, 509, 502), (469, 468, 508, 509), (442, 441, 502, 503), (468, 474, 511, 508), (451, 443, 504, 507), (450, 451, 507, 506), (477, 449, 505, 510), (572, 573, 527, 526), (546, 532, 563, 553), (541, 547, 557, 559), (533, 540, 558, 561), (547, 541, 581, 583), (554, 562, 560, 556), (549, 548, 521, 520), (537, 550, 587, 577), (566, 574, 571, 568), (458, 457, 545, 548), (534, 533, 564, 567), (532, 546, 575, 565), (578, 586, 584, 580), (457, 456, 544, 543, 545), (456, 453, 536, 535, 542, 544), (452, 455, 540, 533), (529, 528, 530, 531), (454, 459, 551, 550, 537, 539), (459, 458, 548, 549, 551), (455, 454, 539, 538, 540), (534, 535, 536), (537, 538, 539), (542, 543, 544), (549, 550, 551), (552, 553, 554), (555, 556, 557), (558, 559, 560), (561, 562, 563), (564, 565, 566), (567, 568, 569), (570, 571, 572), (573, 574, 575), (576, 577, 578), (579, 580, 581), (582, 583, 584), (585, 586, 587), (554, 556, 555, 552), (560, 562, 561, 558), (553, 563, 562, 554), (556, 560, 559, 557), (548, 555, 557, 547), (558, 540, 541, 559), (546, 553, 552, 545), (533, 561, 563, 532), (566, 568, 567, 564), (568, 571, 570, 569), (571, 574, 573, 572), (574, 566, 565, 575), (545, 573, 575, 546), (564, 533, 532, 565), (542, 570, 572, 543), (534, 567, 569, 535), (578, 580, 579, 576), (584, 586, 585, 582), (586, 578, 577, 587), (583, 581, 580, 584), (540, 579, 581, 541), (582, 548, 547, 583), (549, 585, 587, 550), (576, 538, 537, 577), (453, 452, 533, 534, 536), (545, 552, 530, 528), (552, 555, 531, 530), (548, 545, 528, 529), (525, 524, 526, 527), (545, 543, 524, 525), (573, 545, 525, 527), (543, 572, 526, 524), (129, 168, 251, 109), (582, 585, 523, 522), (585, 549, 520, 523), (548, 582, 522, 521), (596, 607, 605, 595), (594, 603, 601, 156), (51, 600, 599, 102), (53, 604, 600, 51), (595, 605, 604, 53), (614, 621, 620, 613), (608, 618, 619, 616), (602, 613, 617, 603), (600, 611, 610, 599), (607, 608, 616, 605), (605, 616, 615, 604), (599, 610, 614, 598), (601, 612, 609, 606), (598, 614, 613, 602), (604, 615, 611, 600), (621, 623, 622, 620), (619, 618, 622, 623), (611, 615, 619, 623), (610, 611, 623, 621), (614, 610, 621), (616, 619, 615), (612, 617, 620, 622), (612, 622, 618, 609), (608, 609, 618), (613, 620, 617), (625, 629, 628, 624), (22, 626, 625, 131), (630, 634, 633, 629), (627, 631, 630, 626), (626, 630, 629, 625), (635, 639, 638, 634), (633, 637, 636, 632), (629, 633, 632, 628), (631, 635, 634, 630), (634, 638, 637, 633), (733, 646, 266, 260, 732), (639, 643, 728, 729, 638), (722, 741, 744, 731), (734, 743, 738, 727), (637, 724, 725, 640, 636), (638, 729, 726, 723, 724, 637), (647, 649, 648, 646), (269, 275, 649, 647), (730, 745, 742, 735), (739, 721, 644, 740), (263, 269, 647, 736, 737), (648, 651, 650, 272), (646, 648, 272, 266), (651, 653, 652, 650), (652, 655, 654, 650), (655, 657, 656, 654), (657, 289, 288, 656), (288, 291, 658, 656), (291, 293, 659, 658), (293, 295, 660, 659), (272, 650, 660, 295), (650, 654, 659, 660), (654, 656, 658, 659), (652, 672, 313, 298), (652, 298, 299, 655), (655, 299, 289, 657), (310, 681, 686, 321), (651, 663, 664, 653), (648, 649, 663, 651), (663, 302, 303, 664), (649, 275, 302, 663), (681, 662, 667, 686), (676, 685, 682, 674), (303, 322, 679, 677, 678, 664), (668, 691, 690, 669), (679, 687, 684, 677), (653, 675, 673, 671, 672, 652), (675, 653, 664, 678, 676, 674), (310, 313, 672, 671), (673, 675, 674), (676, 678, 677), (679, 322, 321), (676, 677, 684, 685), (686, 687, 679, 321), (673, 674, 682, 683), (310, 671, 680, 681), (673, 683, 680, 671), (682, 665, 666, 683), (686, 667, 668, 687), (687, 668, 669, 684), (684, 669, 670, 685), (685, 670, 665, 682), (680, 661, 662, 681), (683, 666, 661, 680), (694, 702, 700, 692), (670, 693, 695, 665), (667, 688, 691, 668), (661, 692, 689, 662), (662, 689, 688, 667), (666, 694, 692, 661), (665, 695, 694, 666), (669, 690, 693, 670), (700, 708, 705, 697), (695, 703, 702, 694), (690, 698, 701, 693), (691, 699, 698, 690), (693, 701, 703, 695), (688, 696, 699, 691), (692, 700, 697, 689), (689, 697, 696, 688), (707, 713, 712, 706), (697, 705, 704, 696), (702, 710, 708, 700), (703, 711, 710, 702), (698, 706, 709, 701), (699, 707, 706, 698), (701, 709, 711, 703), (696, 704, 707, 699), (713, 715, 714, 712), (715, 717, 716, 714), (708, 710, 716, 717), (710, 711, 714, 716), (711, 709, 712, 714), (706, 712, 709), (708, 717, 705), (704, 705, 717, 715), (707, 704, 715, 713), (720, 746, 749, 721), (643, 263, 737, 734, 727, 728), (726, 739, 740, 723), (736, 647, 646, 733, 730, 735), (722, 725, 724, 723), (726, 729, 728, 727), (730, 733, 732, 731), (734, 737, 736, 735), (726, 727, 738, 739), (742, 743, 734, 735), (722, 723, 740, 741), (730, 731, 744, 745), (722, 731, 732, 260, 640, 725), (745, 642, 718, 742), (741, 645, 641, 744), (740, 644, 645, 741), (742, 718, 719, 743), (743, 719, 720, 738), (738, 720, 721, 739), (744, 641, 642, 745), (752, 754, 757, 751), (721, 749, 748, 644), (641, 751, 750, 642), (642, 750, 753, 718), (719, 747, 746, 720), (645, 752, 751, 641), (718, 753, 747, 719), (644, 748, 752, 645), (757, 765, 764, 756), (749, 758, 755, 748), (746, 759, 758, 749), (751, 757, 756, 750), (750, 756, 761, 753), (753, 761, 760, 747), (747, 760, 759, 746), (748, 755, 754, 752), (764, 772, 777, 769), (754, 762, 765, 757), (759, 767, 766, 758), (758, 766, 763, 755), (755, 763, 762, 754), (756, 764, 769, 761), (761, 769, 768, 760), (760, 768, 767, 759), (774, 782, 779, 771), (769, 777, 776, 768), (768, 776, 775, 767), (765, 773, 772, 764), (762, 770, 773, 765), (767, 775, 774, 766), (766, 774, 771, 763), (763, 771, 770, 762), (778, 786, 789, 781), (771, 779, 778, 770), (772, 780, 785, 777), (777, 785, 784, 776), (776, 784, 783, 775), (773, 781, 780, 772), (770, 778, 781, 773), (775, 783, 782, 774), (792, 800, 799, 791), (783, 791, 790, 782), (782, 790, 787, 779), (779, 787, 786, 778), (780, 788, 793, 785), (785, 793, 792, 784), (784, 792, 791, 783), (781, 789, 788, 780), (796, 804, 809, 801), (789, 797, 796, 788), (786, 794, 797, 789), (811, 810, 802, 830), (787, 824, 794, 786), (822, 836, 839, 829), (788, 796, 801, 793), (793, 801, 800, 792), (795, 857, 855, 806), (807, 862, 863, 808), (831, 868, 867, 834), (797, 805, 804, 796), (794, 802, 805, 797), (831, 842, 837, 826), (825, 838, 835, 823), (790, 825, 823, 787), (889, 928, 925, 887), (807, 815, 814, 833, 834), (828, 840, 841, 832), (804, 812, 817, 809), (809, 817, 816, 808), (808, 816, 815, 807), (805, 813, 812, 804), (802, 810, 813, 805), (904, 880, 878, 897), (891, 919, 918, 884), (803, 850, 844, 806), (833, 814, 811, 828, 832), (791, 799, 827, 790), (801, 861, 860, 800), (822, 824, 787, 823), (825, 790, 827, 826), (828, 811, 830, 829), (831, 834, 833, 832), (828, 829, 839, 840), (835, 836, 822, 823), (831, 832, 841, 842), (825, 826, 837, 838), (822, 829, 830, 802, 794, 824), (839, 820, 821, 840), (837, 795, 798, 838), (838, 798, 818, 835), (840, 821, 803, 841), (836, 819, 820, 839), (841, 803, 806, 842), (835, 818, 819, 836), (849, 852, 851, 848), (806, 844, 843, 795), (798, 846, 845, 818), (820, 848, 847, 821), (819, 849, 848, 820), (821, 847, 850, 803), (818, 845, 849, 819), (795, 843, 846, 798), (852, 854, 853, 851), (843, 844, 853, 854), (850, 847, 851, 853), (845, 846, 854, 852), (848, 851, 847), (850, 853, 844), (843, 854, 846), (849, 845, 852), (856, 855, 857, 858), (837, 858, 857, 795), (842, 856, 858, 837), (806, 855, 856, 842), (861, 864, 863, 860), (860, 863, 862, 859), (859, 862, 867, 868, 865, 866), (799, 859, 866, 827), (827, 866, 865, 826), (800, 860, 859, 799), (826, 865, 868, 831), (809, 864, 861, 801), (808, 863, 864, 809), (834, 867, 862, 807), (921, 875, 876, 922), (895, 902, 912, 881), (890, 908, 906, 896), (882, 910, 907, 889), (896, 932, 930, 890), (903, 905, 909, 911), (898, 869, 870, 897), (886, 926, 936, 899), (915, 917, 920, 923), (816, 897, 894, 815), (883, 916, 913, 882), (881, 914, 924, 895), (927, 929, 933, 935), (815, 894, 892, 893, 814), (814, 893, 891, 884, 885, 811), (810, 882, 889, 813), (878, 880, 879, 877), (812, 888, 886, 899, 900, 817), (817, 900, 898, 897, 816), (813, 889, 887, 888, 812), (883, 885, 884), (886, 888, 887), (891, 893, 892), (898, 900, 899), (901, 903, 902), (904, 906, 905), (907, 909, 908), (910, 912, 911), (913, 915, 914), (916, 918, 917), (919, 921, 920), (922, 924, 923), (925, 927, 926), (928, 930, 929), (931, 933, 932), (934, 936, 935), (903, 901, 904, 905), (909, 907, 910, 911), (902, 903, 911, 912), (905, 906, 908, 909), (897, 896, 906, 904), (907, 908, 890, 889), (895, 894, 901, 902), (882, 881, 912, 910), (915, 913, 916, 917), (917, 918, 919, 920), (920, 921, 922, 923), (923, 924, 914, 915), (894, 895, 924, 922), (913, 914, 881, 882), (891, 892, 921, 919), (883, 884, 918, 916), (927, 925, 928, 929), (933, 931, 934, 935), (935, 936, 926, 927), (932, 933, 929, 930), (889, 890, 930, 928), (931, 932, 896, 897), (898, 899, 936, 934), (925, 926, 886, 887), (811, 885, 883, 882, 810), (894, 877, 879, 901), (901, 879, 880, 904), (897, 878, 877, 894), (874, 876, 875, 873), (894, 874, 873, 892), (922, 876, 874, 894), (892, 873, 875, 921), (931, 871, 872, 934), (934, 872, 869, 898), (897, 870, 871, 931)])
me_cube.materials.append(mat_material)
me_cube.use_remesh_preserve_volume = False
me_cube.use_remesh_preserve_attributes = False
me_cube.use_mirror_vertex_groups = False
me_cube.update()
arm_metarig = bpy.data.armatures.new('metarig')  # bones are not reproduced

# ---- objects
ob_metarig = bpy.data.objects.new('metarig', arm_metarig)
ob_hare = bpy.data.objects.new('Hare', me_cube)

# ---- transforms, parenting, visibility, modifiers, constraints
ob_metarig.location = (0.0, 0.0, 0.0)
ob_metarig.show_in_front = True
ob_metarig.lineart.crease_threshold = 0.0
ob_hare.parent = ob_metarig
ob_hare.location = (0.0, 0.2067, 3.886)
ob_hare.lock_rotations_4d = False
ob_hare.empty_display_type = 'ARROWS'
ob_hare.lineart.crease_threshold = 0.0
_vg = ob_hare.vertex_groups.new(name='spine')
for _i, _w in zip([275, 280, 282, 284, 285, 286, 287, 288, 289, 290, 291, 292, 293, 294, 295, 296, 297, 298, 299, 302, 303, 310, 311, 312, 313, 314, 320, 321, 322, 323, 324, 326, 329, 330, 332, 335, 650, 652, 654, 655, 656, 657, 658, 659, 660, 661, 662, 671, 672, 673, 679, 680, 681, 683, 686, 687, 689, 692], [0.04467, 0.02864, 0.08958, 0.03393, 0.06649, 0.03292, 0.05809, 0.03267, 0.0524, 0.02543, 0.02348, 0.02392, 0.02034, 0.02308, 0.0126, 0.04139, 0.08673, 0.105, 0.06766, 0.09447, 0.2185, 0.2963, 0.2185, 0.1388, 0.1248, 0.03458, 0.09169, 0.0504, 0.209, 0.1052, 0.2605, 0.01692, 0.05101, 0.03004, 0.04036, 0.0041, 0.0284, 0.0895, 0.03387, 0.06648, 0.03292, 0.05809, 0.02549, 0.02401, 0.02308, 0.04918, 0.09484, 0.2186, 0.1387, 0.0317, 0.09234, 0.1088, 0.2615, 0.01563, 0.05523, 0.03623, 0.05244, 0.01076]): _vg.add([_i], _w, 'REPLACE')
_vg = ob_hare.vertex_groups.new(name='spine.001')
for _i, _w in zip([260, 263, 266, 267, 268, 269, 272, 273, 274, 275, 280, 281, 282, 283, 284, 285, 286, 287, 288, 289, 290, 291, 292, 293, 294, 295, 298, 299, 300, 301, 302, 303, 310, 311, 312, 313, 314, 315, 316, 317, 318, 319, 320, 321, 322, 323, 326, 329, 330, 373, 374, 375, 376, 377, 378, 379, 380, 385, 386, 640, 646, 647, 648, 649, 650, 651, 652, 653, 654, 655, 656, 657, 658, 659, 660, 663, 664, 667, 671, 672, 673, 674, 675, 676, 677, 678, 679, 680, 686, 687, 730, 731, 732, 733, 734, 735, 736, 737, 742, 743], [0.1779, 0.1586, 0.6223, 0.1371, 0.3793, 0.6686, 0.6889, 0.1032, 0.1576, 0.6755, 0.6091, 0.09481, 0.5023, 0.07579, 0.6207, 0.568, 0.63, 0.5937, 0.6389, 0.6267, 0.6448, 0.6496, 0.6444, 0.654, 0.6327, 0.6611, 0.4798, 0.5873, 0.09573, 0.04985, 0.6093, 0.4199, 0.004421, 0.1307, 0.3796, 0.4251, 0.05118, 0.02052, 0.06591, 0.01139, 0.05255, 0.04018, 0.2046, 0.2407, 0.3866, 0.04098, 0.002543, 0.09177, 0.08604, 0.01766, 0.011, 0.06496, 0.0694, 0.03931, 0.05417, 0.1532, 0.08513, 0.004479, 0.009121, 0.02052, 0.1476, 0.3736, 0.1068, 0.1576, 0.6087, 0.09559, 0.5018, 0.07228, 0.6202, 0.5674, 0.6296, 0.5932, 0.6444, 0.644, 0.6321, 0.09658, 0.05038, 0.004647, 0.1311, 0.3797, 0.04573, 0.01055, 0.06167, 0.008248, 0.05237, 0.04051, 0.2047, 0.04381, 0.0984, 0.09147, 0.01467, 0.002318, 0.05776, 0.07015, 0.05356, 0.05568, 0.1458, 0.0986, 0.003879, 0.01837]): _vg.add([_i], _w, 'REPLACE')
_vg = ob_hare.vertex_groups.new(name='spine.002')
for _i, _w in zip([260, 263, 266, 267, 269, 272, 275, 290, 291, 292, 293, 294, 295, 368, 375, 376, 379, 380, 636, 640, 643, 658, 659, 660, 725, 732, 733, 736, 737], [0.4927, 0.504, 0.1407, 0.01032, 0.112, 0.04162, 0.01228, 0.007072, 0.009942, 0.008552, 0.01402, 0.005048, 0.02193, 0.001344, 0.05535, 0.01248, 0.01115, 0.05468, 0.03349, 0.09627, 0.00851, 0.006839, 0.008195, 0.004308, 0.004269, 0.07063, 0.0124, 0.01938, 0.06451]): _vg.add([_i], _w, 'REPLACE')
_vg = ob_hare.vertex_groups.new(name='spine.003')
for _i, _w in zip([37, 62, 98, 111, 112, 116, 131, 240, 244, 248, 250, 252, 260, 266, 365, 366, 367, 368, 624, 625, 628, 629, 632, 633, 636, 637, 640, 722, 723, 724, 725], [0.01739, 0.07246, 0.01317, 0.007878, 0.03732, 0.007879, 0.0373, 0.07509, 0.1206, 0.194, 0.01742, 0.1192, 0.08764, 0.0005963, 0.009983, 0.008025, 0.0542, 0.06237, 0.1011, 0.07499, 0.1768, 0.1203, 0.3091, 0.1928, 0.4125, 0.1179, 0.5045, 0.01053, 0.00496, 0.05221, 0.06324]): _vg.add([_i], _w, 'REPLACE')
_vg = ob_hare.vertex_groups.new(name='spine.004')
for _i, _w in zip([22, 37, 42, 43, 44, 55, 62, 97, 98, 110, 111, 112, 116, 117, 131, 135, 147, 205, 238, 239, 240, 241, 244, 245, 248, 249, 250, 252, 366, 367, 368, 624, 625, 626, 627, 628, 629, 630, 631, 632, 633, 634, 635, 636, 637, 639, 640, 723, 724, 725], [0.02247, 0.06913, 0.01856, 0.03392, 0.003582, 0.01786, 0.1023, 0.003952, 0.05086, 0.003042, 0.04862, 0.08952, 0.04855, 0.00299, 0.08959, 0.01721, 0.02174, 0.003773, 0.03408, 0.01881, 0.1576, 0.0356, 0.2669, 0.0561, 0.2514, 0.055, 0.06923, 0.1255, 0.004934, 0.05151, 0.02793, 0.136, 0.1575, 0.03665, 0.006798, 0.2009, 0.266, 0.05659, 0.06611, 0.2737, 0.2503, 0.05536, 0.3804, 0.2712, 0.1245, 0.1215, 0.1169, 0.002015, 0.04998, 0.02589]): _vg.add([_i], _w, 'REPLACE')
_vg = ob_hare.vertex_groups.new(name='spine.005')
for _i, _w in zip([21, 22, 26, 28, 30, 33, 34, 35, 37, 42, 43, 55, 56, 57, 62, 69, 70, 71, 98, 105, 106, 108, 111, 112, 116, 119, 120, 121, 131, 133, 134, 135, 147, 238, 239, 240, 241, 244, 245, 248, 249, 250, 252, 253, 254, 255, 258, 265, 271, 277, 624, 625, 626, 627, 628, 629, 630, 631, 632, 633, 634, 635, 636, 637, 638, 639], [0.1635, 0.1258, 0.07706, 0.005034, 0.002785, 0.04106, 0.04023, 0.01573, 0.0388, 0.007501, 0.00525, 0.1108, 0.05366, 0.006531, 0.07832, 0.1077, 0.05597, 0.01245, 0.02114, 0.1001, 0.05385, 0.01115, 0.01619, 0.04902, 0.01629, 0.01111, 0.05387, 0.1002, 0.04849, 0.006362, 0.05376, 0.1113, 0.1264, 0.005126, 0.007408, 0.07967, 0.2141, 0.09575, 0.3528, 0.05577, 0.138, 0.03841, 0.003851, 0.001079, 0.01586, 0.04022, 0.04105, 0.003056, 0.005145, 0.07687, 0.1085, 0.07908, 0.2124, 0.2815, 0.1896, 0.09481, 0.3474, 0.7373, 0.09731, 0.05532, 0.1366, 0.2423, 0.03952, 0.003189, 0.0009718, 0.07854]): _vg.add([_i], _w, 'REPLACE')
_vg = ob_hare.vertex_groups.new(name='spine.006')
for _i, _w in zip([0, 1, 2, 3, 5, 6, 7, 8, 9, 20, 21, 22, 24, 25, 26, 27, 28, 29, 30, 31, 32, 33, 34, 35, 36, 37, 38, 39, 40, 41, 42, 43, 44, 45, 46, 47, 49, 50, 52, 55, 56, 57, 58, 59, 60, 61, 62, 63, 64, 65, 66, 67, 68, 69, 70, 71, 72, 73, 74, 75, 76, 77, 78, 79, 80, 81, 82, 83, 84, 86, 87, 88, 89, 90, 92, 93, 94, 95, 96, 97, 98, 99, 100, 101, 103, 104, 105, 106, 108, 109, 110, 111, 112, 113, 114, 115, 116, 117, 118, 119, 120, 121, 122, 123, 125, 126, 127, 128, 129, 130, 131, 132, 133, 134, 135, 138, 139, 140, 142, 143, 145, 147, 148, 160, 161, 162, 163, 164, 165, 166, 167, 168, 170, 171, 172, 174, 175, 176, 177, 178, 179, 180, 181, 182, 183, 184, 185, 186, 187, 188, 189, 190, 191, 192, 193, 196, 198, 199, 204, 205, 206, 238, 239, 240, 241, 242, 243, 244, 245, 246, 247, 248, 249, 250, 251, 252, 254, 255, 258, 259, 264, 265, 270, 271, 276, 277, 278, 279, 367, 514, 515, 516, 517, 518, 519, 592, 624, 625, 626, 627, 628, 629, 630, 631, 632, 633, 634, 635, 636, 637, 640, 724], [0.0244, 0.05022, 0.09501, 0.04419, 0.002876, 0.05829, 0.06654, 0.0006024, 0.01191, 0.2747, 0.7404, 0.6534, 0.7948, 0.6395, 0.7441, 0.7497, 0.8132, 0.7801, 0.7251, 0.6962, 0.7533, 0.8004, 0.759, 0.7799, 0.6822, 0.6908, 0.5711, 0.7326, 0.6212, 0.6992, 0.7223, 0.7324, 0.7174, 0.581, 0.6806, 0.6809, 0.3037, 0.1639, 0.05335, 0.6725, 0.7437, 0.7244, 0.6365, 0.3661, 0.5973, 0.8282, 0.6224, 0.7551, 0.6341, 0.4119, 0.05379, 0.2705, 0.3945, 0.7628, 0.8208, 0.8391, 0.3289, 0.6927, 0.1551, 0.4882, 0.1944, 0.2834, 0.5217, 0.5951, 0.3549, 0.1276, 0.2846, 0.2244, 0.2069, 0.4812, 0.09519, 0.2332, 0.1088, 0.0896, 0.08537, 0.303, 0.1916, 0.1333, 0.7324, 0.7633, 0.742, 0.7507, 0.6261, 0.4202, 0.1536, 0.2933, 0.7577, 0.8194, 0.8375, 0.7239, 0.7584, 0.742, 0.6584, 0.8215, 0.5724, 0.2416, 0.7416, 0.758, 0.7235, 0.8341, 0.8167, 0.7555, 0.2939, 0.1569, 0.396, 0.6132, 0.7428, 0.3187, 0.5727, 0.826, 0.6591, 0.6063, 0.7072, 0.7346, 0.6691, 0.1366, 0.193, 0.04158, 0.128, 0.2471, 0.3085, 0.6512, 0.08669, 0.08745, 0.1138, 0.2414, 0.1024, 0.01467, 0.004273, 0.06731, 0.06079, 0.483, 0.2214, 0.2711, 0.003166, 0.04527, 0.09935, 0.3173, 0.1656, 0.4224, 0.6394, 0.0415, 0.02596, 0.08786, 0.09467, 0.5536, 0.3457, 0.2578, 0.5628, 0.04477, 0.06161, 0.192, 0.2144, 0.1888, 0.7143, 0.47, 0.6851, 0.6872, 0.5868, 0.7203, 5.763e-05, 0.7337, 0.7261, 0.5115, 0.5256, 0.702, 0.6244, 0.2821, 0.257, 0.7339, 0.5811, 0.1528, 0.09983, 0.6922, 0.6837, 0.07149, 0.7943, 0.7717, 0.808, 0.7751, 0.7304, 0.7491, 0.7967, 0.8225, 0.772, 0.7504, 0.6863, 0.807, 0.01787, 0.2198, 0.2336, 0.08124, 0.04842, 0.1284, 0.1094, 0.01547, 0.5232, 0.5115, 0.5247, 0.63, 0.2861, 0.2827, 0.2589, 0.1234, 0.1647, 0.1533, 0.1011, 0.05243, 0.08536, 0.07126, 0.02644, 0.01588]): _vg.add([_i], _w, 'REPLACE')
_vg = ob_hare.vertex_groups.new(name='spine.007')
for _i, _w in zip([0, 1, 2, 3, 4, 5, 6, 7, 8, 9, 10, 11, 12, 13, 14, 15, 16, 17, 18, 19, 20, 22, 23, 24, 36, 39, 48, 49, 50, 52, 55, 56, 57, 58, 59, 60, 61, 63, 64, 65, 66, 67, 68, 71, 73, 74, 78, 79, 80, 82, 83, 86, 90, 94, 96, 97, 98, 99, 100, 101, 102, 103, 104, 106, 108, 109, 110, 111, 113, 114, 115, 117, 118, 122, 123, 125, 126, 127, 128, 129, 130, 131, 138, 139, 145, 148, 160, 161, 162, 163, 168, 169, 170, 171, 172, 173, 174, 175, 176, 177, 178, 179, 184, 185, 186, 187, 188, 189, 190, 191, 192, 193, 196, 197, 198, 199, 200, 204, 205, 207, 238, 239, 242, 243, 246, 247, 250, 251, 254, 255, 258, 259, 264, 265, 270, 271, 276, 277, 278, 279, 512, 513, 514, 515, 516, 517, 518, 519, 588, 589, 590, 591, 592, 593, 597], [0.4202, 0.4247, 0.6365, 0.5753, 0.7412, 0.6967, 0.5014, 0.5834, 0.604, 0.4965, 0.07975, 0.02651, 0.06923, 0.1058, 0.2369, 0.07843, 0.07717, 0.1655, 0.07425, 0.05917, 0.291, 0.00489, 0.1172, 0.001026, 0.01885, 0.00129, 0.09831, 0.3413, 0.4079, 0.5361, 0.01682, 0.06196, 0.1024, 0.1626, 0.2194, 0.1434, 0.03421, 0.07498, 0.1262, 0.2301, 0.4852, 0.3285, 0.247, 0.01014, 0.03273, 0.05538, 0.05724, 0.001768, 0.008902, 0.08037, 0.01499, 0.04538, 0.03823, 0.03921, 0.0749, 0.04831, 0.01083, 0.09282, 0.153, 0.2294, 0.005069, 0.5885, 0.4395, 0.007946, 0.02518, 0.0982, 0.06374, 0.03177, 0.01886, 0.09566, 0.1396, 0.02566, 0.05559, 0.1316, 0.1524, 0.2047, 0.1031, 0.06063, 0.3043, 0.2042, 0.05191, 0.02138, 0.4862, 0.4784, 0.3612, 0.5823, 0.6703, 0.4794, 0.3893, 0.464, 0.2724, 0.7259, 0.3924, 0.3822, 0.04039, 0.0931, 0.3642, 0.168, 0.39, 0.4154, 0.324, 0.1808, 0.2315, 0.3405, 0.3707, 0.2186, 0.05612, 0.03361, 0.1311, 0.216, 0.4768, 0.13, 0.2606, 0.01359, 0.1284, 0.1247, 0.01535, 0.1936, 0.09562, 0.000993, 0.06357, 0.07796, 0.1179, 0.1731, 0.09091, 0.1944, 0.03899, 0.1354, 0.06471, 0.06184, 0.03751, 0.08491, 0.1187, 0.09433, 0.07284, 0.0534, 0.09591, 0.02991, 0.1394, 0.07139, 0.2183, 0.2119, 0.4166, 0.4106, 0.5571, 0.7318, 0.4184, 0.419, 0.3046, 0.2336, 0.2099, 0.2189, 0.2721, 0.3277, 0.002298]): _vg.add([_i], _w, 'REPLACE')
_vg = ob_hare.vertex_groups.new(name='spine.009')
for _i, _w in zip([0, 1, 2, 3, 4, 5, 6, 7, 8, 9, 10, 11, 12, 13, 14, 15, 16, 17, 18, 19, 20, 23, 48, 49, 50, 51, 52, 53, 55, 56, 57, 58, 59, 60, 63, 64, 65, 66, 67, 68, 96, 97, 99, 100, 101, 102, 103, 104, 109, 110, 111, 114, 122, 123, 128, 129, 130, 131, 136, 138, 139, 145, 148, 156, 160, 161, 162, 163, 168, 169, 170, 171, 174, 176, 177, 178, 179, 184, 185, 186, 187, 191, 192, 193, 196, 197, 198, 199, 204, 205, 238, 239, 242, 243, 246, 247, 250, 251, 254, 255, 258, 259, 264, 265, 270, 271, 276, 277, 278, 279, 512, 513, 514, 515, 516, 517, 518, 519, 588, 589, 590, 591, 592, 593, 594, 595, 596, 597, 598, 599, 600, 601, 602, 603, 604, 605, 606, 607, 608, 609, 610, 611, 612, 613, 614, 615, 616, 617, 618, 619, 620, 621, 622, 623], [0.5351, 0.5074, 0.1165, 0.07617, 0.1647, 0.2329, 0.4307, 0.3339, 0.3619, 0.4663, 0.9059, 0.9593, 0.9236, 0.8802, 0.7211, 0.9095, 0.9139, 0.8263, 0.9196, 0.9372, 0.0522, 0.8634, 0.8816, 0.3293, 0.4092, 0.9754, 0.3782, 0.9753, 0.005823, 0.05363, 0.09164, 0.1499, 0.05147, 0.0509, 0.009463, 0.02382, 0.02503, 0.05642, 0.05479, 0.05836, 0.02186, 0.004089, 0.03648, 0.06016, 0.07276, 0.9673, 0.1026, 0.1083, 0.05254, 0.02698, 0.004718, 0.01269, 0.01154, 0.002635, 0.09752, 0.08214, 0.007209, 0.005691, 0.9893, 0.3505, 0.2702, 0.2873, 0.309, 0.994, 0.1939, 0.3894, 0.3417, 0.4212, 0.1662, 0.2494, 0.3648, 0.2876, 0.03551, 0.1684, 0.3758, 0.1934, 0.12, 0.1177, 0.2691, 0.3406, 0.1732, 0.02807, 0.233, 0.07328, 0.2344, 0.963, 0.1061, 0.1085, 0.1639, 0.07657, 0.04466, 0.06541, 0.0916, 0.1337, 0.06321, 0.174, 0.02093, 0.08907, 0.05059, 0.05135, 0.01471, 0.06805, 0.0942, 0.08101, 0.0544, 0.02289, 0.0675, 0.01334, 0.1217, 0.03954, 0.7648, 0.7764, 0.07193, 0.1316, 0.2864, 0.1498, 0.421, 0.4536, 0.6555, 0.7429, 0.7663, 0.7468, 0.6642, 0.6173, 0.9845, 0.9767, 0.9813, 0.9702, 0.9902, 0.9909, 0.9935, 0.9994, 0.9932, 0.9973, 0.9934, 0.9945, 0.9988, 0.9968, 0.9989, 0.9997, 0.9962, 0.9974, 0.9998, 0.9971, 0.9959, 0.9974, 0.9979, 0.9989, 0.9995, 0.9988, 0.9984, 0.9975, 0.9996, 0.9989]): _vg.add([_i], _w, 'REPLACE')
_vg = ob_hare.vertex_groups.new(name='spine.008')
for _i, _w in zip([2, 3, 4, 5, 20, 24, 25, 26, 27, 28, 29, 30, 31, 32, 33, 34, 35, 36, 37, 38, 39, 40, 41, 42, 43, 44, 45, 46, 47, 52, 54, 59, 60, 61, 63, 64, 65, 66, 67, 68, 70, 71, 72, 73, 74, 75, 76, 77, 78, 79, 80, 81, 82, 83, 84, 85, 86, 87, 88, 89, 90, 92, 93, 94, 95, 96, 97, 98, 99, 100, 101, 103, 104, 108, 109, 110, 112, 113, 114, 115, 116, 117, 118, 119, 120, 121, 122, 123, 124, 125, 126, 127, 128, 129, 130, 132, 133, 134, 135, 137, 139, 140, 142, 143, 144, 146, 147, 149, 150, 151, 152, 153, 154, 155, 157, 158, 159, 160, 164, 165, 166, 167, 168, 171, 172, 173, 174, 175, 176, 177, 178, 179, 180, 181, 182, 183, 184, 185, 188, 189, 190, 191, 192, 193, 194, 195, 200, 201, 202, 203, 206, 207, 209, 251, 279, 514, 515, 516, 517, 518, 592, 593], [0.1205, 0.2469, 0.06094, 0.02009, 0.3278, 0.08205, 0.1671, 0.04072, 0.1096, 0.06146, 0.08381, 0.1094, 0.1387, 0.0985, 0.0502, 0.07052, 0.07446, 0.1313, 0.04104, 0.2026, 0.08929, 0.172, 0.1179, 0.08064, 0.0635, 0.09675, 0.1968, 0.1296, 0.1305, 0.006365, 0.005451, 0.3097, 0.1325, 0.04933, 0.0894, 0.1525, 0.278, 0.3322, 0.2714, 0.2224, 0.001781, 0.02049, 0.3399, 0.1484, 0.5626, 0.259, 0.4225, 0.3758, 0.2591, 0.2029, 0.3401, 0.487, 0.4482, 0.4281, 0.4088, 0.2566, 0.2594, 0.4968, 0.3955, 0.4884, 0.5611, 0.5591, 0.3579, 0.4456, 0.4785, 0.07075, 0.04424, 0.009284, 0.07342, 0.1265, 0.2517, 0.1199, 0.1146, 0.007862, 0.05195, 0.02182, 0.02258, 0.06046, 0.1911, 0.4869, 0.03042, 0.06161, 0.09357, 0.03723, 0.01681, 0.003553, 0.4083, 0.5209, 0.001992, 0.2973, 0.183, 0.1088, 0.2554, 0.08688, 0.03223, 0.1828, 0.114, 0.0686, 0.02385, 0.0001732, 0.02736, 0.6047, 0.4606, 0.3824, 0.09741, 0.107, 0.0107, 0.05448, 0.08335, 0.09246, 0.09575, 0.0931, 0.258, 0.08958, 0.05546, 0.006185, 0.08417, 0.0209, 0.5392, 0.5095, 0.5661, 0.5684, 0.03607, 0.04363, 0.5922, 0.671, 0.4483, 0.5469, 0.1079, 0.02006, 0.03512, 0.01854, 0.5534, 0.5676, 0.5047, 0.5047, 0.07409, 0.01019, 0.7298, 0.6299, 0.5252, 0.4565, 0.08985, 0.0518, 0.1731, 0.2385, 0.2684, 0.1917, 0.2698, 0.2698, 0.2868, 0.3143, 0.001724, 0.01393, 0.01246, 0.2511, 0.2007, 0.06686, 0.05937, 0.001443, 0.004576, 0.004752]): _vg.add([_i], _w, 'REPLACE')
_vg = ob_hare.vertex_groups.new(name='spine.010')
for _i, _w in zip([2, 3, 20, 24, 25, 26, 27, 28, 29, 30, 31, 32, 33, 34, 35, 36, 37, 38, 39, 40, 41, 42, 43, 44, 45, 46, 47, 54, 59, 60, 61, 63, 64, 65, 66, 67, 68, 72, 73, 74, 75, 76, 77, 78, 79, 80, 81, 82, 83, 84, 85, 86, 87, 88, 89, 90, 91, 92, 93, 94, 95, 96, 97, 100, 103, 104, 107, 109, 112, 113, 114, 115, 116, 117, 118, 119, 122, 123, 124, 125, 126, 127, 129, 132, 133, 134, 135, 137, 140, 141, 142, 143, 144, 146, 147, 149, 150, 151, 152, 153, 154, 155, 157, 158, 159, 164, 165, 166, 167, 172, 173, 174, 175, 180, 181, 182, 183, 188, 189, 190, 191, 194, 195, 200, 201, 202, 203, 206, 207, 208, 209, 210, 211, 212, 213, 214, 215, 216, 217, 218, 219, 220, 221, 222, 223, 224, 225, 226, 227, 228, 229, 230, 231, 232, 233, 234, 235, 236, 237, 514], [0.009322, 0.05381, 0.054, 0.05421, 0.1455, 0.02237, 0.08277, 0.03713, 0.06516, 0.09365, 0.1141, 0.08076, 0.0259, 0.05871, 0.05959, 0.09378, 0.02374, 0.177, 0.06602, 0.1379, 0.0945, 0.06767, 0.04832, 0.07892, 0.1669, 0.1113, 0.1087, 0.9679, 0.05189, 0.05731, 8.24e-05, 0.02036, 0.03444, 0.02925, 0.07168, 0.07172, 0.0699, 0.3043, 0.08934, 0.2161, 0.2161, 0.3606, 0.3077, 0.1412, 0.1529, 0.261, 0.3565, 0.1716, 0.3045, 0.3639, 0.7069, 0.1785, 0.3958, 0.3439, 0.3851, 0.294, 0.9948, 0.3316, 0.2955, 0.3005, 0.3604, 0.02799, 0.007851, 0.001891, 0.01494, 0.02311, 0.9884, 0.003453, 0.007905, 0.0186, 0.09092, 0.1058, 0.007369, 0.03143, 0.05629, 0.005097, 0.1276, 0.1405, 0.9701, 0.07697, 0.06958, 0.05161, 0.02103, 0.1629, 0.09974, 0.05866, 0.01141, 0.9721, 0.3253, 0.9757, 0.397, 0.3492, 0.8875, 0.8758, 0.0002007, 0.9408, 0.9099, 0.8956, 0.8956, 0.8967, 0.7095, 0.895, 0.9365, 0.9685, 0.9049, 0.4214, 0.452, 0.348, 0.3599, 0.3291, 0.2019, 0.09638, 0.1594, 0.3863, 0.3869, 0.3938, 0.3798, 0.1572, 0.259, 0.1274, 0.07381, 0.8123, 0.7431, 0.6837, 0.7811, 0.7069, 0.7007, 0.6665, 0.6356, 0.9876, 0.9717, 0.9779, 0.9753, 0.9918, 0.9919, 0.9936, 0.9995, 0.9947, 0.9981, 0.9926, 0.9932, 0.9985, 0.9958, 0.9984, 0.9996, 0.9967, 0.9975, 0.9999, 0.9978, 0.9967, 0.997, 0.9973, 0.9993, 0.9993, 0.9985, 0.9988, 0.998, 0.9997, 0.999, 0.03036]): _vg.add([_i], _w, 'REPLACE')
_vg = ob_hare.vertex_groups.new(name='shoulder.L')
for _i, _w in zip([21, 22, 55, 56, 69, 105, 131, 249, 250, 253, 255, 263, 269, 277, 371, 624, 625, 626, 627, 628, 629, 630, 631, 632, 633, 634, 635, 637, 638, 639, 640, 643, 720, 722, 723, 724, 725, 726, 727, 728, 729, 731, 732, 734, 736, 737, 738, 739, 740, 741, 743, 744], [0.007811, 0.09461, 0.08229, 0.02643, 0.0009664, 0.02039, 0.03136, 0.02526, 0.02072, 0.002338, 0.005059, 0.1623, 0.0267, 0.0364, 0.0278, 0.0001997, 0.07107, 0.1622, 0.01322, 0.008074, 0.1055, 0.2853, 0.05412, 0.001902, 0.1389, 0.668, 0.2827, 0.2309, 0.9022, 0.7306, 0.03065, 0.8938, 0.002738, 0.2012, 0.1986, 0.3921, 0.4312, 0.6628, 0.4349, 0.8387, 0.8702, 0.06643, 0.02704, 0.113, 0.04773, 0.07782, 0.154, 0.1241, 0.08274, 0.08756, 0.06838, 0.009659]): _vg.add([_i], _w, 'REPLACE')
_vg = ob_hare.vertex_groups.new(name='upper_arm.L')
for _i, _w in zip([260, 266, 629, 633, 637, 640, 641, 642, 644, 645, 646, 647, 648, 649, 651, 718, 719, 720, 721, 722, 723, 724, 725, 726, 727, 728, 729, 730, 731, 732, 733, 734, 735, 736, 737, 738, 739, 740, 741, 742, 743, 744, 745, 746, 747, 748, 749, 750, 751, 752, 753, 754, 755, 756, 757, 758, 759, 760, 761, 762, 763, 764, 765, 766, 767, 768, 769, 770, 771, 772, 773, 774, 775, 776, 777, 778, 779, 780, 781, 782, 783, 784, 785, 787, 790, 791, 792, 793], [0.03522, 0.01057, 0.02963, 0.07962, 0.185, 0.008655, 0.8724, 0.9132, 0.9508, 0.894, 0.3001, 0.1094, 0.1155, 0.02602, 0.06112, 0.8681, 0.8254, 0.9014, 0.9733, 0.502, 0.6242, 0.2854, 0.2644, 0.2777, 0.2415, 0.07385, 0.08383, 0.7143, 0.6356, 0.4436, 0.4715, 0.2204, 0.4424, 0.1658, 0.147, 0.6473, 0.8479, 0.8482, 0.7494, 0.7368, 0.5213, 0.7801, 0.8514, 0.9279, 0.8353, 0.9589, 0.9768, 0.7804, 0.8002, 0.8845, 0.781, 0.7704, 0.9062, 0.508, 0.5544, 0.9137, 0.8014, 0.5949, 0.5006, 0.6426, 0.8561, 0.4037, 0.441, 0.8594, 0.6613, 0.4067, 0.3982, 0.3443, 0.7421, 0.2414, 0.25, 0.7534, 0.3735, 0.2595, 0.2537, 0.07157, 0.1257, 0.07098, 0.0654, 0.1283, 0.08046, 0.07872, 0.07943, 0.01076, 0.01694, 0.005719, 0.007646, 0.006557]): _vg.add([_i], _w, 'REPLACE')
_vg = ob_hare.vertex_groups.new(name='forearm.L')
for _i, _w in zip([641, 642, 718, 746, 747, 750, 751, 752, 753, 754, 755, 756, 757, 758, 759, 760, 761, 762, 763, 764, 765, 766, 767, 768, 769, 770, 771, 772, 773, 774, 775, 776, 777, 778, 779, 780, 781, 782, 783, 784, 785, 786, 787, 788, 789, 790, 791, 792, 793, 794, 796, 797, 799, 800, 801, 802, 804, 805, 808, 809, 810, 812, 813, 817, 822, 823, 824, 825, 826, 827, 859, 860, 861, 862, 863, 864, 865, 866, 882, 886, 887, 888, 889, 899, 900, 925, 926], [0.02521, 0.01038, 0.01494, 0.02491, 0.1244, 0.202, 0.1762, 0.07922, 0.1937, 0.2102, 0.07692, 0.4708, 0.4306, 0.06965, 0.1741, 0.366, 0.4696, 0.3387, 0.1214, 0.5627, 0.5395, 0.1147, 0.3059, 0.5423, 0.5571, 0.6308, 0.22, 0.6966, 0.7147, 0.2003, 0.5746, 0.6656, 0.6707, 0.8369, 0.6991, 0.7124, 0.798, 0.6542, 0.7149, 0.6743, 0.6751, 0.7485, 0.1997, 0.3069, 0.5608, 0.1701, 0.2378, 0.2501, 0.2644, 0.6956, 0.2351, 0.44, 0.159, 0.1798, 0.1979, 0.08817, 0.07716, 0.1078, 0.006772, 0.06218, 0.05424, 0.06685, 0.08409, 0.05224, 0.06756, 0.1018, 0.1852, 0.08928, 0.02124, 0.112, 0.07764, 0.103, 0.1302, 0.0041, 0.03343, 0.07225, 0.0181, 0.05398, 0.003789, 0.009021, 0.01066, 0.01791, 0.02605, 0.002184, 0.008674, 0.001323, 0.001334]): _vg.add([_i], _w, 'REPLACE')
_vg = ob_hare.vertex_groups.new(name='hand.L')
for _i, _w in zip([764, 768, 769, 772, 776, 777, 778, 780, 781, 783, 784, 785, 786, 788, 789, 791, 792, 793, 794, 796, 797, 799, 800, 801, 802, 804, 805, 807, 808, 809, 810, 811, 812, 813, 814, 815, 816, 817, 822, 824, 826, 827, 828, 829, 830, 831, 832, 833, 834, 839, 840, 841, 842, 859, 860, 861, 862, 863, 864, 865, 866, 867, 868, 869, 870, 871, 872, 873, 874, 875, 876, 877, 878, 879, 880, 881, 882, 883, 884, 885, 886, 887, 888, 889, 890, 891, 892, 893, 894, 895, 896, 897, 898, 899, 900, 901, 902, 903, 904, 905, 906, 907, 908, 909, 910, 911, 912, 913, 914, 915, 916, 917, 918, 919, 920, 921, 922, 923, 924, 925, 926, 927, 928, 929, 930, 931, 932, 933, 934, 935, 936], [0.004988, 0.01716, 0.02323, 0.05312, 0.05622, 0.06621, 0.02605, 0.1941, 0.0934, 0.05278, 0.2118, 0.2272, 0.102, 0.6237, 0.283, 0.1206, 0.6277, 0.6788, 0.1368, 0.7032, 0.3625, 0.1618, 0.7074, 0.7561, 0.7688, 0.8939, 0.8302, 0.5217, 0.9111, 0.9091, 0.8245, 0.288, 0.9068, 0.8645, 0.3001, 0.6661, 0.9333, 0.9212, 0.002449, 0.02785, 0.006543, 0.04812, 0.1153, 0.07753, 0.2634, 0.06691, 0.1168, 0.2634, 0.2229, 0.0304, 0.04721, 0.04458, 0.001217, 0.2397, 0.7346, 0.8004, 0.5618, 0.8697, 0.8844, 0.09764, 0.1043, 0.2992, 0.1599, 0.9613, 0.9638, 0.9686, 0.9636, 0.6656, 0.7447, 0.7013, 0.7451, 0.8457, 0.9596, 0.9683, 0.9817, 0.8963, 0.8935, 0.6624, 0.6286, 0.5925, 0.9539, 0.9522, 0.9485, 0.9347, 0.9575, 0.6193, 0.6338, 0.588, 0.7586, 0.8136, 0.9773, 0.9626, 0.959, 0.9579, 0.9531, 0.9738, 0.96, 0.9773, 0.9938, 0.9954, 0.9956, 0.9804, 0.9815, 0.9849, 0.9745, 0.978, 0.9671, 0.8172, 0.8207, 0.7925, 0.7133, 0.7226, 0.6943, 0.6899, 0.7154, 0.7023, 0.7608, 0.7658, 0.7849, 0.9581, 0.9581, 0.9602, 0.959, 0.9629, 0.9648, 0.9724, 0.9725, 0.9685, 0.9623, 0.9623, 0.9599]): _vg.add([_i], _w, 'REPLACE')
_vg = ob_hare.vertex_groups.new(name='forearm.L.001')
for _i, _w in zip([771, 774, 775, 778, 779, 781, 782, 783, 784, 786, 787, 788, 789, 790, 791, 792, 793, 794, 796, 797, 799, 800, 802, 805, 807, 808, 810, 811, 813, 814, 815, 816, 822, 823, 824, 825, 826, 827, 828, 829, 830, 831, 832, 833, 834, 835, 836, 837, 838, 839, 840, 841, 842, 856, 858, 859, 860, 861, 862, 863, 864, 865, 866, 867, 868, 873, 874, 875, 876, 877, 881, 882, 883, 884, 885, 891, 892, 893, 894, 895, 913, 914, 915, 916, 917, 918, 919, 920, 921, 922, 923, 924], [0.006876, 0.02098, 0.01498, 0.04298, 0.1414, 0.03061, 0.1783, 0.1444, 0.01493, 0.1083, 0.6592, 0.03693, 0.1326, 0.6703, 0.587, 0.08817, 0.003368, 0.129, 0.03348, 0.1814, 0.6287, 0.0867, 0.0645, 0.04349, 0.3607, 0.0504, 0.05566, 0.3221, 0.02462, 0.3894, 0.2354, 0.02694, 0.595, 0.6771, 0.6611, 0.6814, 0.6276, 0.7174, 0.1741, 0.1479, 0.2622, 0.1949, 0.2662, 0.3967, 0.4352, 0.1541, 0.1258, 0.09641, 0.1579, 0.03165, 0.08072, 0.09679, 0.0672, 0.03134, 0.06074, 0.6299, 0.1402, 0.05141, 0.3491, 0.07583, 0.01491, 0.664, 0.7157, 0.4827, 0.5474, 0.1766, 0.1561, 0.1489, 0.1232, 0.09994, 0.03432, 0.02515, 0.158, 0.179, 0.1908, 0.196, 0.1926, 0.2185, 0.1575, 0.1033, 0.08234, 0.07979, 0.09363, 0.1352, 0.1313, 0.1471, 0.1519, 0.1357, 0.1461, 0.1084, 0.1033, 0.08914]): _vg.add([_i], _w, 'REPLACE')
_vg = ob_hare.vertex_groups.new(name='forearm.L.002')
for _i, _w in zip([787, 790, 791, 795, 798, 799, 802, 803, 806, 807, 810, 811, 814, 815, 818, 819, 820, 821, 822, 823, 824, 825, 826, 827, 828, 829, 830, 831, 832, 833, 834, 835, 836, 837, 838, 839, 840, 841, 842, 843, 844, 845, 846, 847, 848, 849, 850, 851, 852, 853, 854, 855, 856, 857, 858, 859, 862, 865, 866, 867, 868, 873, 874, 875, 876, 877, 881, 882, 883, 884, 885, 891, 892, 893, 894, 895, 913, 914, 915, 916, 917, 918, 919, 920, 921, 922, 923, 924], [0.09202, 0.1032, 0.003082, 0.9973, 0.9885, 0.0132, 0.07641, 0.97, 0.9861, 0.09927, 0.06421, 0.3806, 0.3056, 0.08718, 0.9826, 0.9818, 0.9794, 0.9662, 0.3049, 0.1901, 0.09954, 0.1951, 0.3024, 0.1027, 0.7056, 0.7614, 0.4509, 0.7334, 0.6132, 0.3349, 0.3355, 0.8172, 0.8484, 0.8898, 0.8142, 0.9181, 0.869, 0.8545, 0.9057, 0.9982, 0.9941, 0.9949, 0.9964, 0.9875, 0.9909, 0.9938, 0.9879, 0.9936, 0.9961, 0.9944, 0.9974, 0.9839, 0.9442, 0.9929, 0.9291, 0.03646, 0.05872, 0.1992, 0.118, 0.1996, 0.2742, 0.1518, 0.09258, 0.144, 0.1261, 0.04791, 0.04242, 0.03258, 0.1717, 0.1856, 0.2096, 0.1788, 0.1678, 0.188, 0.07718, 0.07811, 0.09253, 0.09076, 0.1062, 0.1444, 0.1395, 0.152, 0.1521, 0.1428, 0.1456, 0.1254, 0.1254, 0.121]): _vg.add([_i], _w, 'REPLACE')
_vg = ob_hare.vertex_groups.new(name='shoulder.R')
for _i, _w in zip([26, 37, 112, 121, 134, 135, 147, 240, 241, 244, 245, 248, 249, 252, 253, 365, 366, 367, 368, 369, 370, 371, 372, 374, 375, 383, 384, 387, 628, 635, 639, 640], [0.02156, 0.01278, 0.02283, 0.004479, 0.01482, 0.07002, 0.08055, 0.06402, 0.1383, 0.09666, 0.2459, 0.1319, 0.5893, 0.2276, 0.7442, 0.1925, 0.1443, 0.3657, 0.4265, 0.04746, 0.02326, 0.07651, 0.1762, 0.06355, 0.02063, 0.05131, 0.08052, 0.004878, 0.003495, 0.01401, 0.01077, 0.02882]): _vg.add([_i], _w, 'REPLACE')
_vg = ob_hare.vertex_groups.new(name='upper_arm.R')
for _i, _w in zip([244, 245, 248, 249, 252, 253, 256, 257, 260, 261, 262, 266, 267, 268, 273, 274, 281, 361, 362, 363, 364, 365, 366, 367, 368, 369, 370, 371, 372, 373, 374, 375, 376, 377, 378, 379, 380, 381, 382, 383, 384, 385, 386, 387, 388, 389, 390, 391, 392, 393, 394, 395, 396, 397, 398, 399, 400, 401, 402, 403, 404, 405, 406, 407, 408, 409, 410, 411, 412, 413, 414, 415, 416, 417, 418, 419, 420, 421, 422, 424, 425, 426, 427, 428, 640], [0.03298, 0.0031, 0.07837, 0.05607, 0.1768, 0.1558, 0.8193, 0.8257, 0.01647, 0.9503, 0.8601, 0.01343, 0.2701, 0.1025, 0.1036, 0.02005, 0.05505, 0.7898, 0.781, 0.9069, 0.9862, 0.5008, 0.6673, 0.2959, 0.2639, 0.9102, 0.5869, 0.8014, 0.7793, 0.6658, 0.6064, 0.4081, 0.4364, 0.2407, 0.3987, 0.1712, 0.1379, 0.7582, 0.9668, 0.8748, 0.7372, 0.6735, 0.4497, 0.7428, 0.788, 0.8986, 0.6603, 0.9221, 0.9678, 0.2926, 0.6178, 0.7423, 0.2931, 0.4086, 0.7607, 0.1565, 0.3749, 0.8093, 0.7292, 0.266, 0.1468, 0.3574, 0.6128, 0.1157, 0.2432, 0.6482, 0.5668, 0.1802, 0.1085, 0.1764, 0.2798, 0.07807, 0.1331, 0.3126, 0.2697, 0.1139, 0.07576, 0.02391, 0.05221, 0.01395, 0.05892, 0.04796, 0.0165, 0.0009089, 0.003459]): _vg.add([_i], _w, 'REPLACE')
_vg = ob_hare.vertex_groups.new(name='forearm.R')
for _i, _w in zip([256, 257, 262, 361, 362, 373, 385, 387, 388, 389, 390, 391, 393, 394, 395, 396, 397, 398, 399, 400, 401, 402, 403, 404, 405, 406, 407, 408, 409, 410, 411, 412, 413, 414, 415, 416, 417, 418, 419, 420, 421, 422, 423, 424, 425, 426, 427, 428, 429, 430, 431, 432, 433, 434, 435, 436, 438, 439, 441, 442, 443, 446, 447, 450, 451, 454, 455, 459, 464, 465, 466, 467, 468, 469, 470, 502, 503, 504, 506, 507, 508, 509], [0.07855, 0.1009, 0.0227, 0.08931, 0.02974, 0.002991, 0.02887, 0.02569, 0.0541, 0.06368, 0.2893, 0.05791, 0.6772, 0.3487, 0.2158, 0.6695, 0.5657, 0.2217, 0.7996, 0.5955, 0.1757, 0.2455, 0.6875, 0.8026, 0.6148, 0.3627, 0.825, 0.7141, 0.327, 0.4003, 0.7615, 0.8255, 0.7733, 0.6758, 0.8341, 0.7979, 0.6412, 0.6796, 0.8039, 0.8307, 0.74, 0.7179, 0.7194, 0.7272, 0.7032, 0.7422, 0.7182, 0.7149, 0.2112, 0.1734, 0.229, 0.2289, 0.2281, 0.2438, 0.2436, 0.136, 0.169, 0.1671, 0.1488, 0.1712, 0.1762, 0.05226, 0.03293, 0.001183, 0.04948, 0.04094, 0.01584, 0.03335, 0.03596, 0.08917, 0.09543, 0.0832, 0.01142, 0.1027, 0.1667, 0.06993, 0.09628, 0.1146, 0.0258, 0.06063, 0.005751, 0.04234]): _vg.add([_i], _w, 'REPLACE')
_vg = ob_hare.vertex_groups.new(name='hand.R')
for _i, _w in zip([399, 403, 404, 407, 408, 411, 412, 415, 416, 419, 420, 421, 423, 424, 426, 427, 428, 429, 431, 432, 433, 434, 435, 436, 438, 439, 441, 442, 443, 444, 446, 447, 449, 450, 451, 452, 453, 454, 455, 456, 457, 458, 459, 464, 466, 469, 471, 472, 473, 474, 475, 476, 477, 482, 483, 484, 502, 503, 504, 505, 506, 507, 508, 509, 510, 511, 520, 521, 522, 523, 524, 525, 526, 527, 528, 529, 530, 531, 532, 533, 534, 535, 536, 537, 538, 539, 540, 541, 542, 543, 544, 545, 546, 547, 548, 549, 550, 551, 552, 553, 554, 555, 556, 557, 558, 559, 560, 561, 562, 563, 564, 565, 566, 567, 568, 569, 570, 571, 572, 573, 574, 575, 576, 577, 578, 579, 580, 581, 582, 583, 584, 585, 586, 587], [0.01416, 0.0005404, 0.0229, 0.04474, 0.002328, 0.02569, 0.05295, 0.07422, 0.0424, 0.061, 0.08066, 0.06711, 0.2328, 0.1789, 0.04463, 0.2134, 0.2416, 0.1573, 0.7275, 0.6374, 0.09842, 0.6491, 0.7224, 0.1919, 0.7935, 0.7052, 0.1278, 0.7233, 0.7954, 0.7862, 0.9247, 0.9055, 0.3694, 0.8938, 0.9238, 0.839, 0.2437, 0.933, 0.9218, 0.2434, 0.5746, 0.9181, 0.9326, 0.01446, 0.04884, 0.0168, 0.09666, 0.07407, 0.2466, 0.01817, 0.08785, 0.215, 0.171, 0.02337, 0.0267, 0.01936, 0.1701, 0.729, 0.8213, 0.3245, 0.8444, 0.8959, 0.05664, 0.06514, 0.1822, 0.09067, 0.9641, 0.9569, 0.9671, 0.9658, 0.5927, 0.6893, 0.6466, 0.7126, 0.8085, 0.9456, 0.9589, 0.9728, 0.8957, 0.9005, 0.5569, 0.5279, 0.4872, 0.9636, 0.9647, 0.9602, 0.9591, 0.9714, 0.5257, 0.5494, 0.4859, 0.7027, 0.7879, 0.9705, 0.9507, 0.9635, 0.9642, 0.9592, 0.9726, 0.958, 0.9773, 0.9879, 0.9914, 0.9913, 0.9859, 0.9868, 0.9889, 0.9812, 0.9838, 0.9729, 0.7887, 0.7963, 0.7613, 0.647, 0.6673, 0.6267, 0.6257, 0.6645, 0.6465, 0.7401, 0.7461, 0.7812, 0.9674, 0.9662, 0.9679, 0.9694, 0.9705, 0.9732, 0.9714, 0.971, 0.9702, 0.9665, 0.9677, 0.9661]): _vg.add([_i], _w, 'REPLACE')
_vg = ob_hare.vertex_groups.new(name='forearm.R.001')
for _i, _w in zip([413, 414, 417, 418, 421, 422, 424, 425, 426, 427, 429, 430, 431, 432, 433, 434, 436, 438, 439, 441, 442, 444, 447, 449, 450, 452, 453, 455, 456, 457, 458, 460, 461, 464, 465, 466, 467, 468, 469, 470, 471, 472, 473, 474, 475, 476, 477, 478, 479, 480, 481, 482, 483, 484, 485, 501, 502, 503, 504, 505, 506, 507, 508, 509, 510, 511, 521, 524, 525, 526, 527, 528, 529, 530, 532, 533, 534, 535, 536, 542, 543, 544, 545, 546, 548, 553, 564, 565, 566, 567, 568, 569, 570, 571, 572, 573, 574, 575], [0.01102, 0.01865, 0.02362, 0.01544, 0.1483, 0.1887, 0.05836, 0.2015, 0.1553, 0.01525, 0.6002, 0.6995, 0.01653, 0.1178, 0.6372, 0.09161, 0.6388, 0.008462, 0.1138, 0.6881, 0.09311, 0.1202, 0.03021, 0.5221, 0.07293, 0.08828, 0.3787, 0.01666, 0.4584, 0.3325, 0.05684, 0.002176, 0.00401, 0.6004, 0.7039, 0.7449, 0.7209, 0.6705, 0.7694, 0.715, 0.2054, 0.1624, 0.3045, 0.1634, 0.3169, 0.4558, 0.4928, 0.1954, 0.1714, 0.1018, 0.1871, 0.05738, 0.09292, 0.1095, 0.03744, 0.06008, 0.7194, 0.1615, 0.05609, 0.5985, 0.1089, 0.02579, 0.7343, 0.7844, 0.6167, 0.634, 0.003689, 0.249, 0.2176, 0.2126, 0.177, 0.14, 0.02621, 0.006974, 0.05872, 0.05461, 0.2398, 0.2607, 0.2738, 0.2779, 0.2709, 0.3065, 0.2181, 0.1452, 0.01692, 0.00515, 0.1195, 0.1157, 0.1365, 0.1989, 0.1912, 0.2135, 0.2185, 0.1964, 0.2096, 0.1574, 0.151, 0.1315]): _vg.add([_i], _w, 'REPLACE')
_vg = ob_hare.vertex_groups.new(name='forearm.R.002')
for _i, _w in zip([430, 436, 437, 440, 441, 444, 445, 448, 449, 452, 453, 456, 457, 460, 461, 462, 463, 464, 465, 466, 467, 468, 469, 470, 471, 472, 473, 474, 475, 476, 477, 478, 479, 480, 481, 482, 483, 484, 485, 486, 487, 488, 489, 490, 491, 492, 493, 494, 495, 496, 497, 498, 499, 500, 501, 502, 505, 508, 509, 510, 511, 524, 525, 526, 527, 528, 532, 533, 534, 535, 536, 542, 543, 544, 545, 546, 564, 565, 566, 567, 568, 569, 570, 571, 572, 573, 574, 575], [0.09141, 0.001916, 0.995, 0.9799, 0.0006068, 0.07263, 0.9726, 0.9917, 0.09372, 0.05958, 0.3742, 0.2956, 0.08395, 0.9698, 0.9676, 0.9766, 0.9679, 0.3213, 0.1842, 0.1035, 0.1761, 0.2798, 0.08649, 0.08824, 0.6959, 0.7567, 0.4416, 0.8003, 0.5936, 0.3266, 0.3324, 0.7758, 0.8009, 0.8896, 0.7875, 0.9053, 0.868, 0.8553, 0.945, 0.9948, 0.9942, 0.9888, 0.9913, 0.9869, 0.9882, 0.9874, 0.9879, 0.9917, 0.9916, 0.9932, 0.9936, 0.9932, 0.9741, 0.9942, 0.9343, 0.02152, 0.05179, 0.1791, 0.1009, 0.1873, 0.2623, 0.155, 0.08851, 0.1378, 0.1074, 0.04446, 0.03333, 0.02599, 0.2, 0.2081, 0.2357, 0.1932, 0.1765, 0.2045, 0.07411, 0.06373, 0.08921, 0.08517, 0.09949, 0.151, 0.1386, 0.1568, 0.1528, 0.1362, 0.1408, 0.09982, 0.1004, 0.08505]): _vg.add([_i], _w, 'REPLACE')
_vg = ob_hare.vertex_groups.new(name='breast.L')
for _i, _w in zip([260, 263, 269, 629, 633, 637, 641, 642, 645, 646, 647, 648, 649, 651, 663, 718, 719, 720, 722, 723, 724, 725, 726, 727, 728, 729, 730, 731, 732, 733, 734, 735, 736, 737, 738, 740, 741, 742, 743, 744, 745], [0.01473, 0.05074, 0.02136, 0.03738, 0.08712, 0.201, 0.04233, 0.01716, 0.03337, 0.1607, 0.2163, 0.0642, 0.068, 0.01913, 0.01469, 0.06996, 0.1137, 0.05458, 0.1725, 0.0784, 0.1333, 0.1107, 0.03575, 0.2874, 0.06468, 0.00953, 0.1581, 0.1647, 0.257, 0.2228, 0.5605, 0.4219, 0.5025, 0.5515, 0.1691, 0.01908, 0.0925, 0.1897, 0.3368, 0.09944, 0.08023]): _vg.add([_i], _w, 'REPLACE')
_vg = ob_hare.vertex_groups.new(name='breast.R')
for _i, _w in zip([244, 248, 252, 256, 257, 260, 262, 263, 266, 267, 268, 269, 273, 274, 281, 300, 361, 362, 363, 365, 366, 367, 368, 369, 370, 371, 373, 374, 375, 376, 377, 378, 379, 380, 381, 383, 384, 385, 386, 387, 388, 389, 390], [0.03921, 0.08918, 0.2066, 0.05736, 0.04277, 0.01629, 0.04759, 0.05925, 0.0003835, 0.1749, 0.2296, 0.03157, 0.06951, 0.07144, 0.0251, 0.01739, 0.09082, 0.1489, 0.06852, 0.1792, 0.08352, 0.1411, 0.1142, 0.00479, 0.3316, 0.0657, 0.1889, 0.195, 0.3092, 0.2494, 0.6569, 0.4766, 0.5256, 0.6468, 0.1984, 0.02494, 0.1022, 0.2326, 0.4694, 0.1195, 0.1027, 0.006896, 0.01034]): _vg.add([_i], _w, 'REPLACE')
_vg = ob_hare.vertex_groups.new(name='pelvis.L')
for _i, _w in zip([266, 269, 272, 275, 280, 282, 284, 285, 286, 287, 288, 289, 290, 291, 292, 293, 294, 295, 296, 297, 298, 299, 302, 303, 306, 310, 311, 312, 313, 314, 320, 321, 322, 323, 324, 326, 329, 330, 332, 335, 646, 647, 648, 649, 650, 651, 652, 653, 654, 655, 656, 657, 658, 659, 660, 661, 662, 663, 664, 666, 667, 668, 669, 670, 671, 672, 673, 674, 675, 676, 677, 678, 679, 680, 681, 682, 683, 684, 685, 686, 687, 688, 689, 691, 692, 730, 731, 732, 733, 735, 736, 737], [0.00193, 0.003034, 0.05044, 0.07389, 0.05507, 0.1001, 0.06396, 0.08412, 0.06752, 0.07928, 0.0743, 0.07947, 0.0675, 0.0687, 0.06515, 0.06651, 0.05897, 0.06264, 0.04305, 0.08882, 0.1205, 0.09013, 0.08661, 0.0988, 0.005354, 0.2966, 0.2215, 0.1481, 0.1381, 0.03696, 0.08356, 0.1805, 0.1083, 0.1067, 0.2642, 0.01831, 0.09805, 0.03951, 0.0431, 0.005226, 0.2397, 0.2111, 0.4942, 0.6375, 0.1143, 0.4665, 0.1167, 0.1938, 0.09655, 0.1025, 0.0867, 0.09466, 0.07417, 0.07614, 0.09117, 0.05862, 0.111, 0.7139, 0.6718, 0.004007, 0.09928, 0.06353, 0.04872, 0.0116, 0.2267, 0.1543, 0.1116, 0.1031, 0.1531, 0.3259, 0.5466, 0.6202, 0.2973, 0.1231, 0.2851, 0.04219, 0.06294, 0.1997, 0.1176, 0.3459, 0.1923, 0.05716, 0.06421, 0.02579, 0.02366, 0.02563, 0.01308, 0.05825, 0.1096, 0.0116, 0.07831, 0.02315]): _vg.add([_i], _w, 'REPLACE')
_vg = ob_hare.vertex_groups.new(name='pelvis.R')
for _i, _w in zip([267, 268, 269, 272, 273, 274, 275, 280, 281, 282, 283, 284, 285, 286, 287, 288, 289, 290, 291, 292, 293, 294, 295, 296, 297, 298, 299, 300, 301, 302, 303, 304, 305, 307, 308, 309, 310, 311, 312, 313, 314, 315, 316, 317, 318, 319, 320, 321, 322, 323, 324, 325, 326, 327, 328, 329, 330, 332, 333, 335, 336, 373, 374, 375, 376, 378, 379, 380, 650, 652, 654, 655, 656, 657, 658, 659, 660, 661, 662, 671, 672, 673, 679, 680, 681, 683, 686, 687, 689, 692], [0.2517, 0.2178, 0.002816, 0.05164, 0.5107, 0.6605, 0.07403, 0.1178, 0.4884, 0.1207, 0.2273, 0.09909, 0.1054, 0.08879, 0.09711, 0.07609, 0.0813, 0.07571, 0.07022, 0.07774, 0.06797, 0.09346, 0.06445, 0.0536, 0.08894, 0.1227, 0.09213, 0.7534, 0.7556, 0.08417, 0.08772, 0.02101, 0.01927, 0.01619, 0.06913, 0.06553, 0.2973, 0.2285, 0.1568, 0.14, 0.1393, 0.1719, 0.1905, 0.5582, 0.602, 0.7279, 0.2695, 0.08039, 0.09298, 0.1208, 0.2631, 0.08527, 0.07878, 0.2407, 0.217, 0.06931, 0.136, 0.04395, 0.01705, 0.01441, 0.01738, 0.03151, 0.009172, 0.05344, 0.1135, 0.0113, 0.08134, 0.01715, 0.05576, 0.1009, 0.0651, 0.08531, 0.06886, 0.08062, 0.06894, 0.06652, 0.06004, 0.0501, 0.09547, 0.2219, 0.149, 0.03391, 0.05485, 0.11, 0.2626, 0.01678, 0.06589, 0.01286, 0.05286, 0.01136]): _vg.add([_i], _w, 'REPLACE')
_vg = ob_hare.vertex_groups.new(name='thigh.L')
for _i, _w in zip([272, 282, 284, 285, 286, 287, 288, 289, 290, 291, 292, 293, 294, 295, 298, 299, 302, 303, 310, 312, 313, 320, 321, 322, 329, 646, 648, 649, 650, 651, 652, 653, 654, 655, 656, 657, 658, 659, 660, 661, 662, 663, 664, 665, 666, 667, 668, 669, 670, 671, 672, 673, 674, 675, 676, 677, 678, 679, 680, 681, 682, 683, 684, 685, 686, 687, 688, 689, 690, 691, 692, 693, 694, 695, 696, 697, 698, 699, 700, 701, 702, 703, 704, 705, 707, 708, 709, 711, 733], [0.01023, 0.008748, 0.01761, 0.02399, 0.0263, 0.02912, 0.03952, 0.04765, 0.02951, 0.03267, 0.02531, 0.02999, 0.01147, 0.02495, 0.06464, 0.05526, 0.005189, 0.05057, 0.005375, 0.02912, 0.06548, 0.03592, 0.08958, 0.05871, 0.01741, 0.0811, 0.1737, 0.05972, 0.07681, 0.2998, 0.1153, 0.6413, 0.06281, 0.08169, 0.05477, 0.06924, 0.04103, 0.04464, 0.05919, 0.4614, 0.3126, 0.1025, 0.2132, 0.6395, 0.5832, 0.2915, 0.3774, 0.6761, 0.6744, 0.1479, 0.09855, 0.6901, 0.7915, 0.6989, 0.5791, 0.2998, 0.2701, 0.1724, 0.4856, 0.08492, 0.827, 0.7227, 0.6552, 0.7742, 0.1533, 0.4128, 0.184, 0.1978, 0.4731, 0.2319, 0.2752, 0.3342, 0.3155, 0.33, 0.07546, 0.0783, 0.1061, 0.08263, 0.09457, 0.0877, 0.08563, 0.08438, 0.02607, 0.02433, 0.01471, 0.02708, 0.006681, 0.003729, 0.0265]): _vg.add([_i], _w, 'REPLACE')
_vg = ob_hare.vertex_groups.new(name='shin.L')
for _i, _w in zip([321, 661, 662, 665, 666, 667, 668, 669, 670, 673, 674, 676, 677, 679, 680, 681, 682, 683, 684, 685, 686, 687, 688, 689, 690, 691, 692, 693, 694, 695, 696, 697, 698, 699, 700, 701, 702, 703, 704, 705, 706, 707, 708, 709, 710, 711, 713, 715, 716, 717], [0.06577, 0.3013, 0.3033, 0.2933, 0.305, 0.4549, 0.4499, 0.2338, 0.2615, 0.03013, 0.01644, 0.01459, 0.02322, 0.06081, 0.09535, 0.06073, 0.08306, 0.09977, 0.08231, 0.07455, 0.1513, 0.154, 0.5912, 0.5056, 0.4557, 0.5987, 0.5147, 0.5929, 0.5679, 0.5845, 0.5798, 0.5624, 0.6227, 0.585, 0.598, 0.6734, 0.6873, 0.6872, 0.2869, 0.2715, 0.147, 0.2306, 0.2926, 0.2177, 0.3958, 0.2578, 0.1148, 0.07251, 0.05558, 0.05514]): _vg.add([_i], _w, 'REPLACE')
_vg = ob_hare.vertex_groups.new(name='foot.L')
for _i, _w in zip([696, 697, 698, 699, 700, 701, 702, 703, 704, 705, 706, 707, 708, 709, 710, 711, 712, 713, 714, 715, 716, 717], [0.03962, 0.001299, 0.02605, 0.01286, 0.02312, 0.1034, 0.07599, 0.07468, 0.1116, 0.04312, 0.06789, 0.06276, 0.07109, 0.4052, 0.2472, 0.2279, 0.1118, 0.156, 0.6304, 0.4283, 0.1186, 0.09554]): _vg.add([_i], _w, 'REPLACE')
_vg = ob_hare.vertex_groups.new(name='toe.L')
for _i, _w in zip([667, 668, 688, 690, 691, 696, 697, 698, 699, 701, 704, 705, 706, 707, 709, 712, 713, 714, 715, 717], [0.009427, 0.01065, 0.06357, 0.01878, 0.06995, 0.1911, 0.03132, 0.2124, 0.2441, 0.09794, 0.4313, 0.06063, 0.7436, 0.6145, 0.2735, 0.8396, 0.6067, 0.1558, 0.2174, 0.03815]): _vg.add([_i], _w, 'REPLACE')
_vg = ob_hare.vertex_groups.new(name='heel.02.L')
for _i, _w in zip([661, 662, 666, 688, 689, 692, 694, 695, 696, 697, 699, 700, 701, 702, 703, 704, 705, 707, 708, 709, 710, 711, 713, 714, 715, 716, 717], [0.03664, 0.04159, 0.003794, 0.001203, 0.08383, 0.0781, 0.04406, 0.02517, 0.06289, 0.2283, 0.004563, 0.2182, 0.01356, 0.1337, 0.1379, 0.11, 0.556, 0.04399, 0.5633, 0.07303, 0.3366, 0.4921, 0.09981, 0.1875, 0.2668, 0.801, 0.7937]): _vg.add([_i], _w, 'REPLACE')
_vg = ob_hare.vertex_groups.new(name='thigh.R')
for _i, _w in zip([267, 272, 273, 274, 280, 281, 282, 283, 284, 285, 286, 287, 288, 289, 290, 291, 292, 293, 294, 295, 296, 297, 298, 299, 300, 301, 302, 303, 304, 305, 306, 307, 308, 309, 310, 311, 312, 313, 314, 315, 316, 317, 318, 319, 320, 321, 322, 323, 324, 325, 326, 327, 328, 329, 330, 331, 332, 333, 334, 335, 336, 337, 338, 339, 340, 341, 342, 343, 344, 345, 346, 347, 348, 349, 350, 351, 352, 353, 354, 376, 652, 654, 655, 656, 657, 658, 659, 660, 672, 679, 686, 687], [0.07456, 0.006394, 0.158, 0.02821, 0.07164, 0.2741, 0.1097, 0.5931, 0.05867, 0.07719, 0.0512, 0.06528, 0.03429, 0.04265, 0.035, 0.02749, 0.03826, 0.02494, 0.05512, 0.02076, 0.4798, 0.3641, 0.06342, 0.0529, 0.06422, 0.1267, 0.01527, 0.06705, 0.5934, 0.5662, 0.3949, 0.4621, 0.5711, 0.583, 0.006789, 0.147, 0.09556, 0.06474, 0.6473, 0.698, 0.6442, 0.3317, 0.2381, 0.1576, 0.211, 0.2137, 0.08067, 0.4995, 0.1145, 0.7553, 0.6943, 0.5885, 0.6378, 0.4727, 0.5023, 0.237, 0.2158, 0.3023, 0.3959, 0.2796, 0.314, 0.3174, 0.3328, 0.08902, 0.0773, 0.08885, 0.1142, 0.09062, 0.09259, 0.09245, 0.1009, 0.03041, 0.01522, 0.005616, 0.02278, 0.004986, 0.02492, 0.0009312, 0.05128, 0.01959, 0.0063, 0.01369, 0.02023, 0.02177, 0.02488, 0.02456, 0.02064, 0.007766, 0.02657, 0.07919, 0.08455, 0.03602]): _vg.add([_i], _w, 'REPLACE')
_vg = ob_hare.vertex_groups.new(name='shin.R')
for _i, _w in zip([296, 297, 304, 305, 306, 307, 308, 309, 314, 315, 316, 317, 318, 319, 320, 321, 323, 324, 325, 326, 327, 328, 329, 330, 331, 332, 333, 334, 335, 336, 337, 338, 339, 340, 341, 342, 343, 344, 345, 346, 347, 348, 349, 350, 351, 352, 353, 354, 355, 356, 357, 358, 359, 360, 686], [0.3102, 0.3086, 0.3135, 0.3144, 0.4642, 0.4247, 0.3048, 0.302, 0.04316, 0.03961, 0.009078, 0.03517, 0.03649, 0.0002155, 0.05805, 0.06341, 0.0965, 0.06052, 0.1035, 0.1084, 0.1042, 0.1007, 0.1434, 0.1434, 0.6168, 0.5439, 0.5817, 0.5023, 0.5451, 0.5741, 0.5641, 0.5662, 0.6052, 0.6117, 0.6298, 0.5801, 0.6695, 0.6515, 0.6953, 0.6931, 0.2696, 0.2852, 0.1921, 0.1995, 0.4615, 0.2716, 0.4371, 0.4294, 0.05318, 0.07841, 0.05732, 0.01139, 0.07494, 0.002683, 0.000216]): _vg.add([_i], _w, 'REPLACE')
_vg = ob_hare.vertex_groups.new(name='foot.R')
for _i, _w in zip([335, 336, 337, 338, 339, 340, 341, 343, 344, 345, 346, 347, 348, 349, 350, 351, 352, 353, 354, 355, 356, 357, 358, 359, 360], [0.02275, 0.01068, 0.02437, 0.02476, 0.02009, 0.02403, 0.04807, 0.105, 0.1148, 0.1077, 0.1182, 0.09009, 0.06181, 0.09491, 0.03658, 0.2933, 0.3733, 0.2902, 0.3371, 0.1725, 0.1179, 0.5367, 0.364, 0.1263, 0.03699]): _vg.add([_i], _w, 'REPLACE')
_vg = ob_hare.vertex_groups.new(name='toe.R')
for _i, _w in zip([331, 333, 334, 336, 339, 340, 341, 342, 344, 347, 348, 349, 350, 352, 355, 356, 357, 358, 359, 360], [0.05915, 0.05159, 0.05278, 0.01618, 0.2084, 0.02859, 0.2101, 0.2536, 0.111, 0.5226, 0.06202, 0.6616, 0.6935, 0.274, 0.7146, 0.7393, 0.1956, 0.4492, 0.004205, 0.02774]): _vg.add([_i], _w, 'REPLACE')
_vg = ob_hare.vertex_groups.new(name='heel.02.R')
for _i, _w in zip([297, 332, 335, 337, 339, 340, 343, 345, 346, 347, 348, 351, 352, 353, 354, 355, 356, 357, 358, 359, 360], [0.01029, 0.06, 0.02099, 0.005274, 0.02916, 0.1881, 0.09211, 0.08302, 0.05582, 0.06711, 0.5405, 0.1955, 0.0272, 0.2453, 0.1532, 0.05048, 0.04651, 0.2013, 0.1505, 0.7656, 0.8879]): _vg.add([_i], _w, 'REPLACE')
_m = ob_hare.modifiers.new('Armature', 'ARMATURE')
_m.object = ob_metarig

# ---- collection membership
col_collection_1.objects.link(ob_metarig)
col_collection_1.objects.link(ob_hare)

# ---- scene / render settings (as saved in the file)
scene.frame_start = 1; scene.frame_end = 150; scene.frame_set(114)
scene.render.engine = 'BLENDER_EEVEE_NEXT'
scene.render.resolution_percentage = 50
scene.render.dither_intensity = 0.0
scene.cycles.use_denoising = False
scene.cycles.samples = 128
scene.cycles.sampling_pattern = 'TABULATED_SOBOL'
scene.cycles.use_adaptive_sampling = False
scene.cycles.use_light_tree = False
scene.cycles.blur_glossy = 0.0
scene.cycles.sample_clamp_indirect = 0.0
scene.view_settings.view_transform = 'Standard'
bpy.context.view_layer.update()

# ---- added for rendering (the .blend has no active camera and no usable light): camera, sun
cam_auto = bpy.data.cameras.new('AutoCamera')
cam_auto.lens = 50.0
cam_auto.sensor_width = 36.0
cam_auto.clip_end = 1000.0
ob_auto_camera = bpy.data.objects.new('AutoCamera', cam_auto)
scene.collection.objects.link(ob_auto_camera)
ob_auto_camera.location = (6.98426, -9.41752, 8.65808)
ob_auto_camera.rotation_euler = (1.09748, -7.21219e-08, 0.694738)
scene.camera = ob_auto_camera
light_auto_sun = bpy.data.lights.new('AutoSun', 'SUN')
light_auto_sun.energy = 3.0
light_auto_sun.angle = 0.0523599
ob_auto_sun = bpy.data.objects.new('AutoSun', light_auto_sun)
scene.collection.objects.link(ob_auto_sun)
ob_auto_sun.rotation_euler = (0.872665, 0.174533, 0.523599)
bpy.context.view_layer.update()
